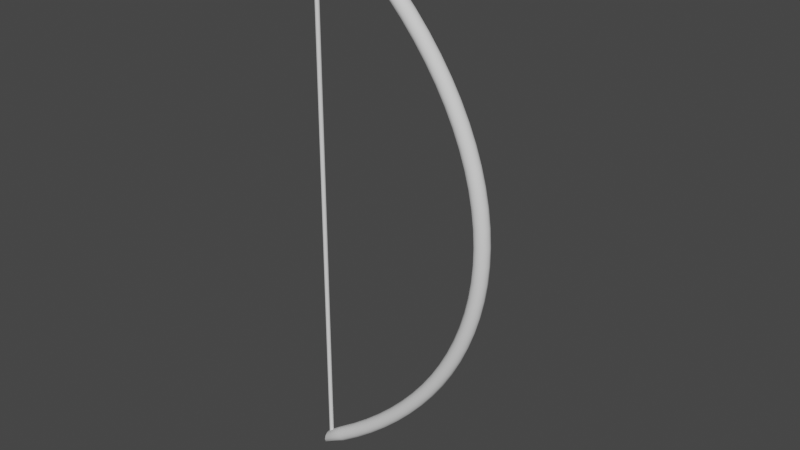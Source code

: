 # Source: base_bow6.blend  (saved by Blender 2.82.7; exported with 4.5.12 LTS)
import bpy
from mathutils import Matrix  # noqa: F401  (used for matrix-valued properties, if any)

bpy.ops.wm.read_factory_settings(use_empty=True)
scene = bpy.context.scene
scene.name = 'Scene'

# ---- collections
col_collection = bpy.data.collections.new('Collection'); scene.collection.children.link(col_collection)

# ---- node groups
ng_auto_smooth = bpy.data.node_groups.new('Auto Smooth', 'GeometryNodeTree')
_s = ng_auto_smooth.interface.new_socket(name='Geometry', in_out='OUTPUT', socket_type='NodeSocketGeometry')
_s = ng_auto_smooth.interface.new_socket(name='Geometry', in_out='INPUT', socket_type='NodeSocketGeometry')
_s = ng_auto_smooth.interface.new_socket(name='Angle', in_out='INPUT', socket_type='NodeSocketFloat')
_s.subtype = 'ANGLE'
_s.min_value = 0.0
_s.max_value = 3.142
ng_auto_smooth.is_modifier = True
_N = ng_auto_smooth.nodes; _L = ng_auto_smooth.links
n0 = _N.new('NodeGroupOutput'); n0.name = 'Group Output'; n0.location = (480, -100)
n1 = _N.new('NodeGroupInput'); n1.name = 'Group Input'; n1.location = (-420, -300)
n2 = _N.new('NodeGroupInput'); n2.name = 'Group Input.001'; n2.location = (-60, -100)
n3 = _N.new('GeometryNodeSetShadeSmooth'); n3.name = 'Set Shade Smooth'; n3.location = (120, -100)
n3.domain = 'EDGE'
n4 = _N.new('GeometryNodeSetShadeSmooth'); n4.name = 'Set Shade Smooth.001'; n4.location = (300, -100)
n5 = _N.new('GeometryNodeInputMeshEdgeAngle'); n5.name = 'Edge Angle'; n5.location = (-420, -220)
n6 = _N.new('GeometryNodeInputEdgeSmooth'); n6.name = 'Is Edge Smooth'; n6.location = (-60, -160)
n7 = _N.new('GeometryNodeInputShadeSmooth'); n7.name = 'Is Face Smooth'; n7.location = (-240, -340)
n8 = _N.new('FunctionNodeBooleanMath'); n8.name = 'Boolean Math'; n8.location = (-60, -220)
n9 = _N.new('FunctionNodeCompare'); n9.name = 'Compare'; n9.location = (-240, -180)
n9.operation = 'LESS_EQUAL'
_L.new(n5.outputs[0], n9.inputs[0])
_L.new(n4.outputs[0], n0.inputs[0])
_L.new(n1.outputs[1], n9.inputs[1])
_L.new(n9.outputs[0], n8.inputs[0])
_L.new(n7.outputs[0], n8.inputs[1])
_L.new(n2.outputs[0], n3.inputs[0])
_L.new(n6.outputs[0], n3.inputs[1])
_L.new(n3.outputs[0], n4.inputs[0])
_L.new(n8.outputs[0], n3.inputs[2])
n0.is_active_output = True

# ---- world
world_world = bpy.data.worlds.new('World'); scene.world = world_world
world_world.use_nodes = True; world_world.node_tree.nodes.clear()
_N = world_world.node_tree.nodes; _L = world_world.node_tree.links
n0 = _N.new('ShaderNodeOutputWorld'); n0.name = 'World Output'; n0.location = (300, 300)
n1 = _N.new('ShaderNodeBackground'); n1.name = 'Background'; n1.location = (10, 300)
n1.inputs[0].default_value = (0.05088, 0.05088, 0.05088, 1.0)
_L.new(n1.outputs[0], n0.inputs[0])
n0.is_active_output = True
world_world.color = (0.05088, 0.05088, 0.05088)
world_world.use_sun_shadow = False
world_world.sun_shadow_jitter_overblur = 0.0

# ---- meshes
me_nurbscurve = bpy.data.meshes.new('NurbsCurve')
me_nurbscurve.from_pydata([(-0.729, -0.1618, 0.01), (-0.7229, -0.1659, 0.01732), (-0.7147, -0.1716, 0.02), (-0.7065, -0.1772, 0.01732), (-0.7004, -0.1814, 0.01), (-0.6982, -0.1829, 1.161e-07), (-0.7004, -0.1814, -0.01), (-0.7065, -0.1772, -0.01732), (-0.7147, -0.1716, -0.02), (-0.7229, -0.1659, -0.01732), (-0.729, -0.1618, -0.01), (-0.7312, -0.1603, 8.308e-08), (-0.6911, -0.1091, 0.01), (-0.6852, -0.1135, 0.01732), (-0.6772, -0.1195, 0.02), (-0.6692, -0.1255, 0.01732), (-0.6634, -0.1299, 0.01), (-0.6613, -0.1315, 1.144e-07), (-0.6634, -0.1299, -0.01), (-0.6692, -0.1255, -0.01732), (-0.6772, -0.1195, -0.02), (-0.6852, -0.1135, -0.01732), (-0.6911, -0.1091, -0.01), (-0.6932, -0.1075, 8.161e-08), (-0.652, -0.05963, 0.01), (-0.6464, -0.0643, 0.01732), (-0.6387, -0.07067, 0.02), (-0.631, -0.07705, 0.01732), (-0.6253, -0.08172, 0.01), (-0.6233, -0.08343, 1.124e-07), (-0.6253, -0.08172, -0.01), (-0.631, -0.07705, -0.01732), (-0.6387, -0.07067, -0.02), (-0.6464, -0.0643, -0.01732), (-0.652, -0.05963, -0.01), (-0.6541, -0.05792, 8.047e-08), (-0.6119, -0.01343, 0.01), (-0.6065, -0.01837, 0.01732), (-0.5991, -0.0251, 0.02), (-0.5917, -0.03184, 0.01732), (-0.5863, -0.03677, 0.01), (-0.5843, -0.03858, 1.109e-07), (-0.5863, -0.03677, -0.01), (-0.5917, -0.03184, -0.01732), (-0.5991, -0.0251, -0.02), (-0.6065, -0.01837, -0.01732), (-0.6119, -0.01343, -0.01), (-0.6139, -0.01163, 7.921e-08), (-0.5708, 0.0295, 0.01), (-0.5656, 0.02431, 0.01732), (-0.5586, 0.01721, 0.02), (-0.5515, 0.01012, 0.01732), (-0.5464, 0.004922, 0.01), (-0.5445, 0.003021, 1.104e-07), (-0.5464, 0.004922, -0.01), (-0.5515, 0.01012, -0.01732), (-0.5586, 0.01721, -0.02), (-0.5656, 0.02431, -0.01732), (-0.5708, 0.0295, -0.01), (-0.5727, 0.03141, 7.69e-08), (-0.5288, 0.06918, 0.01), (-0.5239, 0.06373, 0.01732), (-0.5172, 0.05627, 0.02), (-0.5105, 0.04882, 0.01732), (-0.5057, 0.04337, 0.01), (-0.5039, 0.04137, 1.084e-07), (-0.5057, 0.04337, -0.01), (-0.5105, 0.04882, -0.01732), (-0.5172, 0.05627, -0.02), (-0.5239, 0.06373, -0.01732), (-0.5288, 0.06918, -0.01), (-0.5305, 0.07118, 7.608e-08), (-0.4859, 0.1056, 0.01), (-0.4813, 0.09988, 0.01732), (-0.475, 0.09208, 0.02), (-0.4688, 0.08428, 0.01732), (-0.4642, 0.07857, 0.01), (-0.4625, 0.07648, 1.066e-07), (-0.4642, 0.07857, -0.01), (-0.4688, 0.08428, -0.01732), (-0.475, 0.09208, -0.02), (-0.4813, 0.09988, -0.01732), (-0.4859, 0.1056, -0.01), (-0.4875, 0.1077, 7.584e-08), (-0.4421, 0.1387, 0.01), (-0.4379, 0.1328, 0.01732), (-0.4321, 0.1246, 0.02), (-0.4263, 0.1165, 0.01732), (-0.422, 0.1105, 0.01), (-0.4205, 0.1084, 1.064e-07), (-0.422, 0.1105, -0.01), (-0.4263, 0.1165, -0.01732), (-0.4321, 0.1246, -0.02), (-0.4379, 0.1328, -0.01732), (-0.4421, 0.1387, -0.01), (-0.4437, 0.1409, 7.338e-08), (-0.3977, 0.1686, 0.01), (-0.3938, 0.1624, 0.01732), (-0.3885, 0.1539, 0.02), (-0.3832, 0.1455, 0.01732), (-0.3793, 0.1393, 0.01), (-0.3778, 0.137, 1.045e-07), (-0.3793, 0.1393, -0.01), (-0.3832, 0.1455, -0.01732), (-0.3885, 0.1539, -0.02), (-0.3938, 0.1624, -0.01732), (-0.3977, 0.1686, -0.01), (-0.3992, 0.1709, 7.288e-08), (-0.3526, 0.1952, 0.01), (-0.3491, 0.1887, 0.01732), (-0.3443, 0.18, 0.02), (-0.3395, 0.1712, 0.01732), (-0.336, 0.1648, 0.01), (-0.3347, 0.1624, 1.037e-07), (-0.336, 0.1648, -0.01), (-0.3395, 0.1712, -0.01732), (-0.3443, 0.18, -0.02), (-0.3491, 0.1887, -0.01732), (-0.3526, 0.1952, -0.01), (-0.3539, 0.1975, 7.25e-08), (-0.307, 0.2184, 0.01), (-0.3039, 0.2118, 0.01732), (-0.2996, 0.2028, 0.02), (-0.2953, 0.1937, 0.01732), (-0.2922, 0.1871, 0.01), (-0.2911, 0.1847, 1.043e-07), (-0.2922, 0.1871, -0.01), (-0.2953, 0.1937, -0.01732), (-0.2996, 0.2028, -0.02), (-0.3039, 0.2118, -0.01732), (-0.307, 0.2184, -0.01), (-0.3081, 0.2209, 7.175e-08), (-0.2608, 0.2384, 0.01), (-0.2581, 0.2316, 0.01732), (-0.2544, 0.2223, 0.02), (-0.2508, 0.213, 0.01732), (-0.2481, 0.2062, 0.01), (-0.2471, 0.2037, 1.028e-07), (-0.2481, 0.2062, -0.01), (-0.2508, 0.213, -0.01732), (-0.2544, 0.2223, -0.02), (-0.2581, 0.2316, -0.01732), (-0.2608, 0.2384, -0.01), (-0.2618, 0.2409, 7.065e-08), (-0.2142, 0.2551, 0.01), (-0.2119, 0.2481, 0.01732), (-0.2089, 0.2386, 0.02), (-0.2058, 0.229, 0.01732), (-0.2036, 0.2221, 0.01), (-0.2028, 0.2195, 1.022e-07), (-0.2036, 0.2221, -0.01), (-0.2058, 0.229, -0.01732), (-0.2089, 0.2386, -0.02), (-0.2119, 0.2481, -0.01732), (-0.2142, 0.2551, -0.01), (-0.215, 0.2576, 6.965e-08), (-0.1672, 0.2684, 0.01), (-0.1654, 0.2613, 0.01732), (-0.163, 0.2516, 0.02), (-0.1606, 0.2419, 0.01732), (-0.1588, 0.2348, 0.01), (-0.1582, 0.2322, 1.032e-07), (-0.1588, 0.2348, -0.01), (-0.1606, 0.2419, -0.01732), (-0.163, 0.2516, -0.02), (-0.1654, 0.2613, -0.01732), (-0.1672, 0.2684, -0.01), (-0.1678, 0.271, 6.969e-08), (-0.1199, 0.2784, 0.01), (-0.1186, 0.2712, 0.01732), (-0.1169, 0.2613, 0.02), (-0.1152, 0.2515, 0.01732), (-0.1139, 0.2443, 0.01), (-0.1134, 0.2416, 1.01e-07), (-0.1139, 0.2443, -0.01), (-0.1152, 0.2515, -0.01732), (-0.1169, 0.2613, -0.02), (-0.1186, 0.2712, -0.01732), (-0.1199, 0.2784, -0.01), (-0.1204, 0.281, 6.983e-08), (-0.07243, 0.2851, 0.01), (-0.07166, 0.2778, 0.01732), (-0.07061, 0.2679, 0.02), (-0.06957, 0.2579, 0.01732), (-0.0688, 0.2506, 0.01), (-0.06852, 0.248, 1.008e-07), (-0.0688, 0.2506, -0.01), (-0.06957, 0.2579, -0.01732), (-0.07061, 0.2679, -0.02), (-0.07166, 0.2778, -0.01732), (-0.07243, 0.2851, -0.01), (-0.07271, 0.2877, 6.915e-08), (-0.02483, 0.2884, 0.01), (-0.02457, 0.2811, 0.01732), (-0.02422, 0.2711, 0.02), (-0.02387, 0.2611, 0.01732), (-0.02362, 0.2538, 0.01), (-0.02352, 0.2511, 1.002e-07), (-0.02362, 0.2538, -0.01), (-0.02387, 0.2611, -0.01732), (-0.02422, 0.2711, -0.02), (-0.02457, 0.2811, -0.01732), (-0.02483, 0.2884, -0.01), (-0.02492, 0.2911, 7.044e-08), (0.02281, 0.2884, 0.01), (0.02255, 0.2811, 0.01732), (0.0222, 0.2711, 0.02), (0.02185, 0.2611, 0.01732), (0.0216, 0.2538, 0.01), (0.0215, 0.2511, 1.016e-07), (0.0216, 0.2538, -0.01), (0.02185, 0.2611, -0.01732), (0.0222, 0.2711, -0.02), (0.02255, 0.2811, -0.01732), (0.02281, 0.2884, -0.01), (0.0229, 0.2911, 6.905e-08), (0.07041, 0.2851, 0.01), (0.06964, 0.2778, 0.01732), (0.06859, 0.2679, 0.02), (0.06755, 0.2579, 0.01732), (0.06678, 0.2506, 0.01), (0.0665, 0.248, 1.013e-07), (0.06678, 0.2506, -0.01), (0.06755, 0.2579, -0.01732), (0.06859, 0.2679, -0.02), (0.06964, 0.2778, -0.01732), (0.07041, 0.2851, -0.01), (0.07069, 0.2877, 6.869e-08), (0.1179, 0.2784, 0.01), (0.1166, 0.2712, 0.01732), (0.1149, 0.2613, 0.02), (0.1131, 0.2515, 0.01732), (0.1119, 0.2443, 0.01), (0.1114, 0.2417, 1.01e-07), (0.1119, 0.2443, -0.01), (0.1131, 0.2515, -0.01732), (0.1149, 0.2613, -0.02), (0.1166, 0.2712, -0.01732), (0.1179, 0.2784, -0.01), (0.1183, 0.281, 6.983e-08), (0.1652, 0.2684, 0.01), (0.1634, 0.2613, 0.01732), (0.161, 0.2516, 0.02), (0.1586, 0.2419, 0.01732), (0.1568, 0.2348, 0.01), (0.1562, 0.2322, 1.027e-07), (0.1568, 0.2348, -0.01), (0.1586, 0.2419, -0.01732), (0.161, 0.2516, -0.02), (0.1634, 0.2613, -0.01732), (0.1652, 0.2684, -0.01), (0.1658, 0.271, 6.969e-08), (0.2121, 0.2551, 0.01), (0.2099, 0.2481, 0.01732), (0.2069, 0.2386, 0.02), (0.2038, 0.229, 0.01732), (0.2016, 0.2221, 0.01), (0.2008, 0.2195, 1.027e-07), (0.2016, 0.2221, -0.01), (0.2038, 0.229, -0.01732), (0.2069, 0.2386, -0.02), (0.2099, 0.2481, -0.01732), (0.2121, 0.2551, -0.01), (0.213, 0.2576, 6.918e-08), (0.2588, 0.2384, 0.01), (0.2561, 0.2316, 0.01732), (0.2524, 0.2223, 0.02), (0.2487, 0.213, 0.01732), (0.2461, 0.2062, 0.01), (0.2451, 0.2037, 1.037e-07), (0.2461, 0.2062, -0.01), (0.2487, 0.213, -0.01732), (0.2524, 0.2223, -0.02), (0.2561, 0.2316, -0.01732), (0.2588, 0.2384, -0.01), (0.2597, 0.2409, 7.018e-08), (0.3049, 0.2184, 0.01), (0.3018, 0.2118, 0.01732), (0.2976, 0.2028, 0.02), (0.2933, 0.1937, 0.01732), (0.2902, 0.1871, 0.01), (0.2891, 0.1847, 1.043e-07), (0.2902, 0.1871, -0.01), (0.2933, 0.1937, -0.01732), (0.2976, 0.2028, -0.02), (0.3018, 0.2118, -0.01732), (0.3049, 0.2184, -0.01), (0.3061, 0.2209, 7.175e-08), (0.3506, 0.1952, 0.01), (0.3471, 0.1887, 0.01732), (0.3423, 0.18, 0.02), (0.3375, 0.1712, 0.01732), (0.3339, 0.1648, 0.01), (0.3327, 0.1624, 1.037e-07), (0.3339, 0.1648, -0.01), (0.3375, 0.1712, -0.01732), (0.3423, 0.18, -0.02), (0.3471, 0.1887, -0.01732), (0.3506, 0.1952, -0.01), (0.3519, 0.1975, 7.25e-08), (0.3957, 0.1686, 0.01), (0.3918, 0.1624, 0.01732), (0.3865, 0.1539, 0.02), (0.3811, 0.1455, 0.01732), (0.3772, 0.1393, 0.01), (0.3758, 0.137, 1.05e-07), (0.3772, 0.1393, -0.01), (0.3811, 0.1455, -0.01732), (0.3865, 0.1539, -0.02), (0.3918, 0.1624, -0.01732), (0.3957, 0.1686, -0.01), (0.3971, 0.1709, 7.335e-08), (0.4401, 0.1387, 0.01), (0.4359, 0.1328, 0.01732), (0.4301, 0.1246, 0.02), (0.4242, 0.1165, 0.01732), (0.42, 0.1105, 0.01), (0.4184, 0.1084, 1.064e-07), (0.42, 0.1105, -0.01), (0.4242, 0.1165, -0.01732), (0.4301, 0.1246, -0.02), (0.4359, 0.1328, -0.01732), (0.4401, 0.1387, -0.01), (0.4417, 0.1409, 7.338e-08), (0.4838, 0.1056, 0.01), (0.4792, 0.09988, 0.01732), (0.473, 0.09208, 0.02), (0.4667, 0.08428, 0.01732), (0.4621, 0.07857, 0.01), (0.4605, 0.07648, 1.07e-07), (0.4621, 0.07857, -0.01), (0.4667, 0.08428, -0.01732), (0.473, 0.09208, -0.02), (0.4792, 0.09988, -0.01732), (0.4838, 0.1056, -0.01), (0.4855, 0.1077, 7.538e-08), (0.5267, 0.06918, 0.01), (0.5219, 0.06373, 0.01732), (0.5152, 0.05628, 0.02), (0.5085, 0.04883, 0.01732), (0.5036, 0.04337, 0.01), (0.5018, 0.04137, 1.08e-07), (0.5036, 0.04337, -0.01), (0.5085, 0.04883, -0.01732), (0.5152, 0.05628, -0.02), (0.5219, 0.06373, -0.01732), (0.5267, 0.06918, -0.01), (0.5285, 0.07118, 7.655e-08), (0.5688, 0.02951, 0.01), (0.5636, 0.02431, 0.01732), (0.5566, 0.01722, 0.02), (0.5495, 0.01012, 0.01732), (0.5444, 0.004925, 0.01), (0.5425, 0.003024, 1.097e-07), (0.5444, 0.004925, -0.01), (0.5495, 0.01012, -0.01732), (0.5566, 0.01722, -0.02), (0.5636, 0.02431, -0.01732), (0.5688, 0.02951, -0.01), (0.5707, 0.03141, 7.759e-08), (0.6099, -0.01343, 0.01), (0.6045, -0.01836, 0.01732), (0.5971, -0.0251, 0.02), (0.5897, -0.03184, 0.01732), (0.5843, -0.03677, 0.01), (0.5823, -0.03858, 1.109e-07), (0.5843, -0.03677, -0.01), (0.5897, -0.03184, -0.01732), (0.5971, -0.0251, -0.02), (0.6045, -0.01836, -0.01732), (0.6099, -0.01343, -0.01), (0.6119, -0.01162, 7.921e-08), (0.65, -0.05962, 0.01), (0.6444, -0.06429, 0.01732), (0.6367, -0.07067, 0.02), (0.6289, -0.07705, 0.01732), (0.6233, -0.08172, 0.01), (0.6212, -0.08343, 1.121e-07), (0.6233, -0.08172, -0.01), (0.6289, -0.07705, -0.01732), (0.6367, -0.07067, -0.02), (0.6444, -0.06429, -0.01732), (0.65, -0.05962, -0.01), (0.6521, -0.05791, 8.071e-08), (0.689, -0.1091, 0.01), (0.6832, -0.1135, 0.01732), (0.6752, -0.1195, 0.02), (0.6672, -0.1255, 0.01732), (0.6614, -0.1299, 0.01), (0.6592, -0.1315, 1.14e-07), (0.6614, -0.1299, -0.01), (0.6672, -0.1255, -0.01732), (0.6752, -0.1195, -0.02), (0.6832, -0.1135, -0.01732), (0.689, -0.1091, -0.01), (0.6912, -0.1075, 8.23e-08), (0.7269, -0.1618, 0.01), (0.7209, -0.1659, 0.01732), (0.7127, -0.1716, 0.02), (0.7044, -0.1772, 0.01732), (0.6984, -0.1814, 0.01), (0.6962, -0.1829, 1.154e-07), (0.6984, -0.1814, -0.01), (0.7044, -0.1772, -0.01732), (0.7127, -0.1716, -0.02), (0.7209, -0.1659, -0.01732), (0.7269, -0.1618, -0.01), (0.7292, -0.1602, 8.378e-08), (-0.7471, -0.2157, 0.005639), (0.745, -0.2157, 0.005639), (-0.7471, -0.2168, 0.005531), (0.745, -0.2168, 0.005531), (-0.7471, -0.2179, 0.00521), (0.745, -0.2179, 0.00521), (-0.7471, -0.2189, 0.004689), (0.745, -0.2189, 0.004689), (-0.7471, -0.2197, 0.003987), (0.745, -0.2197, 0.003987), (-0.7471, -0.2204, 0.003133), (0.745, -0.2204, 0.003133), (-0.7471, -0.2209, 0.002158), (0.745, -0.2209, 0.002158), (-0.7471, -0.2213, 0.0011), (0.745, -0.2213, 0.0011), (-0.7471, -0.2214, -2.117e-07), (0.745, -0.2214, -2.117e-07), (-0.7471, -0.2213, -0.0011), (0.745, -0.2213, -0.0011), (-0.7471, -0.2209, -0.002158), (0.745, -0.2209, -0.002158), (-0.7471, -0.2204, -0.003133), (0.745, -0.2204, -0.003133), (-0.7471, -0.2197, -0.003988), (0.745, -0.2197, -0.003988), (-0.7471, -0.2189, -0.004689), (0.745, -0.2189, -0.004689), (-0.7471, -0.2179, -0.00521), (0.745, -0.2179, -0.00521), (-0.7471, -0.2168, -0.005531), (0.745, -0.2168, -0.005531), (-0.7471, -0.2157, -0.005639), (0.745, -0.2157, -0.005639), (-0.7471, -0.2146, -0.005531), (0.745, -0.2146, -0.005531), (-0.7471, -0.2136, -0.00521), (0.745, -0.2136, -0.00521), (-0.7471, -0.2126, -0.004689), (0.745, -0.2126, -0.004689), (-0.7471, -0.2117, -0.003988), (0.745, -0.2117, -0.003988), (-0.7471, -0.211, -0.003133), (0.745, -0.211, -0.003133), (-0.7471, -0.2105, -0.002158), (0.745, -0.2105, -0.002158), (-0.7471, -0.2102, -0.0011), (0.745, -0.2102, -0.0011), (-0.7471, -0.2101, -2.072e-07), (0.745, -0.2101, -2.072e-07), (-0.7471, -0.2102, 0.0011), (0.745, -0.2102, 0.0011), (-0.7471, -0.2105, 0.002158), (0.745, -0.2105, 0.002158), (-0.7471, -0.211, 0.003133), (0.745, -0.211, 0.003133), (-0.7471, -0.2117, 0.003987), (0.745, -0.2117, 0.003987), (-0.7471, -0.2126, 0.004689), (0.745, -0.2126, 0.004689), (-0.7471, -0.2136, 0.00521), (0.745, -0.2136, 0.00521), (-0.7471, -0.2146, 0.005531), (0.745, -0.2146, 0.005531), (-0.7376, -0.2157, 0.005639), (-0.7376, -0.2168, 0.005531), (-0.7376, -0.2179, 0.00521), (-0.7376, -0.2189, 0.004689), (-0.7376, -0.2197, 0.003987), (-0.7376, -0.2204, 0.003133), (-0.7376, -0.2209, 0.002158), (-0.7376, -0.2213, 0.0011), (-0.7376, -0.2214, -2.117e-07), (-0.7376, -0.2213, -0.0011), (-0.7376, -0.2209, -0.002158), (-0.7376, -0.2204, -0.003133), (-0.7376, -0.2197, -0.003988), (-0.7376, -0.2189, -0.004689), (-0.7376, -0.2179, -0.00521), (-0.7376, -0.2168, -0.005531), (-0.7376, -0.2157, -0.005639), (-0.7376, -0.2146, -0.005531), (-0.7376, -0.2136, -0.00521), (-0.7376, -0.2126, -0.004689), (-0.7376, -0.2117, -0.003988), (-0.7376, -0.211, -0.003133), (-0.7376, -0.2105, -0.002158), (-0.7376, -0.2102, -0.0011), (-0.7376, -0.2101, -2.072e-07), (-0.7376, -0.2102, 0.0011), (-0.7376, -0.2105, 0.002158), (-0.7376, -0.211, 0.003133), (-0.7376, -0.2117, 0.003987), (-0.7376, -0.2126, 0.004689), (-0.7376, -0.2136, 0.00521), (-0.7376, -0.2146, 0.005531), (0.7502, -0.2168, 0.005531), (0.7502, -0.2157, 0.005639), (0.7502, -0.2179, 0.00521), (0.7502, -0.2189, 0.004689), (0.7502, -0.2197, 0.003987), (0.7502, -0.2204, 0.003133), (0.7502, -0.2209, 0.002158), (0.7502, -0.2213, 0.0011), (0.7502, -0.2214, -2.117e-07), (0.7502, -0.2213, -0.0011), (0.7502, -0.2209, -0.002158), (0.7502, -0.2204, -0.003133), (0.7502, -0.2197, -0.003988), (0.7502, -0.2189, -0.004689), (0.7502, -0.2179, -0.00521), (0.7502, -0.2168, -0.005531), (0.7502, -0.2157, -0.005639), (0.7502, -0.2146, -0.005531), (0.7502, -0.2136, -0.00521), (0.7502, -0.2126, -0.004689), (0.7502, -0.2117, -0.003988), (0.7502, -0.211, -0.003133), (0.7502, -0.2105, -0.002158), (0.7502, -0.2102, -0.0011), (0.7502, -0.2101, -2.072e-07), (0.7502, -0.2102, 0.0011), (0.7502, -0.2105, 0.002158), (0.7502, -0.211, 0.003133), (0.7502, -0.2117, 0.003987), (0.7502, -0.2126, 0.004689), (0.7502, -0.2136, 0.00521), (0.7502, -0.2146, 0.005531), (0.0009844, -0.2157, 0.005639), (0.0009844, -0.2168, 0.005531), (0.0009844, -0.2179, 0.00521), (0.000985, -0.2189, 0.004689), (0.000985, -0.2197, 0.003987), (0.000985, -0.2204, 0.003133), (0.000985, -0.2209, 0.002158), (0.000985, -0.2213, 0.0011), (0.000985, -0.2214, -2.117e-07), (0.000985, -0.2213, -0.0011), (0.000985, -0.2209, -0.002158), (0.000985, -0.2204, -0.003133), (0.000985, -0.2197, -0.003988), (0.000985, -0.2189, -0.004689), (0.0009844, -0.2179, -0.00521), (0.0009844, -0.2168, -0.005531), (0.0009844, -0.2157, -0.005639), (0.0009844, -0.2146, -0.005531), (0.0009844, -0.2136, -0.00521), (0.0009844, -0.2126, -0.004689), (0.0009843, -0.2117, -0.003988), (0.0009843, -0.211, -0.003133), (0.0009843, -0.2105, -0.002158), (0.0009843, -0.2102, -0.0011), (0.0009843, -0.2101, -2.072e-07), (0.0009843, -0.2102, 0.0011), (0.0009843, -0.2105, 0.002158), (0.0009843, -0.211, 0.003133), (0.0009843, -0.2117, 0.003987), (0.0009844, -0.2126, 0.004689), (0.0009844, -0.2136, 0.00521), (0.0009844, -0.2146, 0.005531), (0.002101, -0.2157, 0.005639), (0.002101, -0.2168, 0.005531), (0.002101, -0.2179, 0.00521), (0.002102, -0.2189, 0.004689), (0.002102, -0.2197, 0.003987), (0.002102, -0.2204, 0.003133), (0.002102, -0.2209, 0.002158), (0.002102, -0.2213, 0.0011), (0.002102, -0.2214, -2.117e-07), (0.002102, -0.2213, -0.0011), (0.002102, -0.2209, -0.002158), (0.002102, -0.2204, -0.003133), (0.002102, -0.2197, -0.003988), (0.002102, -0.2189, -0.004689), (0.002101, -0.2179, -0.00521), (0.002101, -0.2168, -0.005531), (0.002101, -0.2157, -0.005639), (0.002101, -0.2146, -0.005531), (0.002101, -0.2136, -0.00521), (0.002101, -0.2126, -0.004689), (0.002101, -0.2117, -0.003988), (0.002101, -0.211, -0.003133), (0.002101, -0.2105, -0.002158), (0.002101, -0.2102, -0.0011), (0.002101, -0.2101, -2.072e-07), (0.002101, -0.2102, 0.0011), (0.002101, -0.2105, 0.002158), (0.002101, -0.211, 0.003133), (0.002101, -0.2117, 0.003987), (0.002101, -0.2126, 0.004689), (0.002101, -0.2136, 0.00521), (0.002101, -0.2146, 0.005531), (-0.7655, -0.2269, 0.008456), (-0.7665, -0.2242, 0.01), (-0.7594, -0.2269, 0.01463), (-0.7592, -0.2242, 0.01732), (-0.751, -0.2269, 0.01689), (-0.7492, -0.2242, 0.02), (-0.7426, -0.2269, 0.01463), (-0.7392, -0.2242, 0.01732), (-0.7365, -0.2269, 0.008455), (-0.7319, -0.2243, 0.01), (-0.7343, -0.2269, 1.18e-07), (-0.7292, -0.2243, 1.181e-07), (-0.7365, -0.2269, -0.008455), (-0.7319, -0.2243, -0.01), (-0.7426, -0.2269, -0.01463), (-0.7392, -0.2242, -0.01732), (-0.751, -0.2269, -0.01689), (-0.7492, -0.2242, -0.02), (-0.7594, -0.2269, -0.01463), (-0.7592, -0.2242, -0.01732), (-0.7655, -0.2269, -0.008455), (-0.7665, -0.2242, -0.01), (-0.7677, -0.2269, 8.638e-08), (-0.7692, -0.2242, 8.492e-08), (0.7635, -0.2269, 0.008455), (0.7645, -0.2242, 0.01), (0.7573, -0.2269, 0.01463), (0.7572, -0.2242, 0.01732), (0.749, -0.2269, 0.01689), (0.7472, -0.2242, 0.02), (0.7406, -0.2269, 0.01463), (0.7372, -0.2242, 0.01732), (0.7345, -0.2269, 0.008455), (0.7299, -0.2243, 0.01), (0.7322, -0.2269, 1.172e-07), (0.7272, -0.2243, 1.173e-07), (0.7345, -0.2269, -0.008455), (0.7299, -0.2243, -0.01), (0.7406, -0.2269, -0.01463), (0.7372, -0.2242, -0.01732), (0.749, -0.2269, -0.01689), (0.7472, -0.2242, -0.02), (0.7573, -0.2269, -0.01463), (0.7572, -0.2242, -0.01732), (0.7635, -0.2269, -0.008455), (0.7645, -0.2242, -0.01), (0.7657, -0.2269, 8.702e-08), (0.7672, -0.2242, 8.562e-08)], [], [(603, 1, 0, 601), (605, 2, 1, 603), (607, 3, 2, 605), (609, 4, 3, 607), (611, 5, 4, 609), (613, 6, 5, 611), (615, 7, 6, 613), (617, 8, 7, 615), (619, 9, 8, 617), (621, 10, 9, 619), (623, 11, 10, 621), (0, 12, 23, 11), (1, 13, 12, 0), (2, 14, 13, 1), (3, 15, 14, 2), (4, 16, 15, 3), (5, 17, 16, 4), (6, 18, 17, 5), (7, 19, 18, 6), (8, 20, 19, 7), (9, 21, 20, 8), (10, 22, 21, 9), (11, 23, 22, 10), (12, 24, 35, 23), (13, 25, 24, 12), (14, 26, 25, 13), (15, 27, 26, 14), (16, 28, 27, 15), (17, 29, 28, 16), (18, 30, 29, 17), (19, 31, 30, 18), (20, 32, 31, 19), (21, 33, 32, 20), (22, 34, 33, 21), (23, 35, 34, 22), (24, 36, 47, 35), (25, 37, 36, 24), (26, 38, 37, 25), (27, 39, 38, 26), (28, 40, 39, 27), (29, 41, 40, 28), (30, 42, 41, 29), (31, 43, 42, 30), (32, 44, 43, 31), (33, 45, 44, 32), (34, 46, 45, 33), (35, 47, 46, 34), (36, 48, 59, 47), (37, 49, 48, 36), (38, 50, 49, 37), (39, 51, 50, 38), (40, 52, 51, 39), (41, 53, 52, 40), (42, 54, 53, 41), (43, 55, 54, 42), (44, 56, 55, 43), (45, 57, 56, 44), (46, 58, 57, 45), (47, 59, 58, 46), (48, 60, 71, 59), (49, 61, 60, 48), (50, 62, 61, 49), (51, 63, 62, 50), (52, 64, 63, 51), (53, 65, 64, 52), (54, 66, 65, 53), (55, 67, 66, 54), (56, 68, 67, 55), (57, 69, 68, 56), (58, 70, 69, 57), (59, 71, 70, 58), (60, 72, 83, 71), (61, 73, 72, 60), (62, 74, 73, 61), (63, 75, 74, 62), (64, 76, 75, 63), (65, 77, 76, 64), (66, 78, 77, 65), (67, 79, 78, 66), (68, 80, 79, 67), (69, 81, 80, 68), (70, 82, 81, 69), (71, 83, 82, 70), (72, 84, 95, 83), (73, 85, 84, 72), (74, 86, 85, 73), (75, 87, 86, 74), (76, 88, 87, 75), (77, 89, 88, 76), (78, 90, 89, 77), (79, 91, 90, 78), (80, 92, 91, 79), (81, 93, 92, 80), (82, 94, 93, 81), (83, 95, 94, 82), (84, 96, 107, 95), (85, 97, 96, 84), (86, 98, 97, 85), (87, 99, 98, 86), (88, 100, 99, 87), (89, 101, 100, 88), (90, 102, 101, 89), (91, 103, 102, 90), (92, 104, 103, 91), (93, 105, 104, 92), (94, 106, 105, 93), (95, 107, 106, 94), (96, 108, 119, 107), (97, 109, 108, 96), (98, 110, 109, 97), (99, 111, 110, 98), (100, 112, 111, 99), (101, 113, 112, 100), (102, 114, 113, 101), (103, 115, 114, 102), (104, 116, 115, 103), (105, 117, 116, 104), (106, 118, 117, 105), (107, 119, 118, 106), (108, 120, 131, 119), (109, 121, 120, 108), (110, 122, 121, 109), (111, 123, 122, 110), (112, 124, 123, 111), (113, 125, 124, 112), (114, 126, 125, 113), (115, 127, 126, 114), (116, 128, 127, 115), (117, 129, 128, 116), (118, 130, 129, 117), (119, 131, 130, 118), (120, 132, 143, 131), (121, 133, 132, 120), (122, 134, 133, 121), (123, 135, 134, 122), (124, 136, 135, 123), (125, 137, 136, 124), (126, 138, 137, 125), (127, 139, 138, 126), (128, 140, 139, 127), (129, 141, 140, 128), (130, 142, 141, 129), (131, 143, 142, 130), (132, 144, 155, 143), (133, 145, 144, 132), (134, 146, 145, 133), (135, 147, 146, 134), (136, 148, 147, 135), (137, 149, 148, 136), (138, 150, 149, 137), (139, 151, 150, 138), (140, 152, 151, 139), (141, 153, 152, 140), (142, 154, 153, 141), (143, 155, 154, 142), (144, 156, 167, 155), (145, 157, 156, 144), (146, 158, 157, 145), (147, 159, 158, 146), (148, 160, 159, 147), (149, 161, 160, 148), (150, 162, 161, 149), (151, 163, 162, 150), (152, 164, 163, 151), (153, 165, 164, 152), (154, 166, 165, 153), (155, 167, 166, 154), (156, 168, 179, 167), (157, 169, 168, 156), (158, 170, 169, 157), (159, 171, 170, 158), (160, 172, 171, 159), (161, 173, 172, 160), (162, 174, 173, 161), (163, 175, 174, 162), (164, 176, 175, 163), (165, 177, 176, 164), (166, 178, 177, 165), (167, 179, 178, 166), (168, 180, 191, 179), (169, 181, 180, 168), (170, 182, 181, 169), (171, 183, 182, 170), (172, 184, 183, 171), (173, 185, 184, 172), (174, 186, 185, 173), (175, 187, 186, 174), (176, 188, 187, 175), (177, 189, 188, 176), (178, 190, 189, 177), (179, 191, 190, 178), (180, 192, 203, 191), (181, 193, 192, 180), (182, 194, 193, 181), (183, 195, 194, 182), (184, 196, 195, 183), (185, 197, 196, 184), (186, 198, 197, 185), (187, 199, 198, 186), (188, 200, 199, 187), (189, 201, 200, 188), (190, 202, 201, 189), (191, 203, 202, 190), (192, 204, 215, 203), (193, 205, 204, 192), (194, 206, 205, 193), (195, 207, 206, 194), (196, 208, 207, 195), (197, 209, 208, 196), (198, 210, 209, 197), (199, 211, 210, 198), (200, 212, 211, 199), (201, 213, 212, 200), (202, 214, 213, 201), (203, 215, 214, 202), (204, 216, 227, 215), (205, 217, 216, 204), (206, 218, 217, 205), (207, 219, 218, 206), (208, 220, 219, 207), (209, 221, 220, 208), (210, 222, 221, 209), (211, 223, 222, 210), (212, 224, 223, 211), (213, 225, 224, 212), (214, 226, 225, 213), (215, 227, 226, 214), (216, 228, 239, 227), (217, 229, 228, 216), (218, 230, 229, 217), (219, 231, 230, 218), (220, 232, 231, 219), (221, 233, 232, 220), (222, 234, 233, 221), (223, 235, 234, 222), (224, 236, 235, 223), (225, 237, 236, 224), (226, 238, 237, 225), (227, 239, 238, 226), (228, 240, 251, 239), (229, 241, 240, 228), (230, 242, 241, 229), (231, 243, 242, 230), (232, 244, 243, 231), (233, 245, 244, 232), (234, 246, 245, 233), (235, 247, 246, 234), (236, 248, 247, 235), (237, 249, 248, 236), (238, 250, 249, 237), (239, 251, 250, 238), (240, 252, 263, 251), (241, 253, 252, 240), (242, 254, 253, 241), (243, 255, 254, 242), (244, 256, 255, 243), (245, 257, 256, 244), (246, 258, 257, 245), (247, 259, 258, 246), (248, 260, 259, 247), (249, 261, 260, 248), (250, 262, 261, 249), (251, 263, 262, 250), (252, 264, 275, 263), (253, 265, 264, 252), (254, 266, 265, 253), (255, 267, 266, 254), (256, 268, 267, 255), (257, 269, 268, 256), (258, 270, 269, 257), (259, 271, 270, 258), (260, 272, 271, 259), (261, 273, 272, 260), (262, 274, 273, 261), (263, 275, 274, 262), (264, 276, 287, 275), (265, 277, 276, 264), (266, 278, 277, 265), (267, 279, 278, 266), (268, 280, 279, 267), (269, 281, 280, 268), (270, 282, 281, 269), (271, 283, 282, 270), (272, 284, 283, 271), (273, 285, 284, 272), (274, 286, 285, 273), (275, 287, 286, 274), (276, 288, 299, 287), (277, 289, 288, 276), (278, 290, 289, 277), (279, 291, 290, 278), (280, 292, 291, 279), (281, 293, 292, 280), (282, 294, 293, 281), (283, 295, 294, 282), (284, 296, 295, 283), (285, 297, 296, 284), (286, 298, 297, 285), (287, 299, 298, 286), (288, 300, 311, 299), (289, 301, 300, 288), (290, 302, 301, 289), (291, 303, 302, 290), (292, 304, 303, 291), (293, 305, 304, 292), (294, 306, 305, 293), (295, 307, 306, 294), (296, 308, 307, 295), (297, 309, 308, 296), (298, 310, 309, 297), (299, 311, 310, 298), (300, 312, 323, 311), (301, 313, 312, 300), (302, 314, 313, 301), (303, 315, 314, 302), (304, 316, 315, 303), (305, 317, 316, 304), (306, 318, 317, 305), (307, 319, 318, 306), (308, 320, 319, 307), (309, 321, 320, 308), (310, 322, 321, 309), (311, 323, 322, 310), (312, 324, 335, 323), (313, 325, 324, 312), (314, 326, 325, 313), (315, 327, 326, 314), (316, 328, 327, 315), (317, 329, 328, 316), (318, 330, 329, 317), (319, 331, 330, 318), (320, 332, 331, 319), (321, 333, 332, 320), (322, 334, 333, 321), (323, 335, 334, 322), (324, 336, 347, 335), (325, 337, 336, 324), (326, 338, 337, 325), (327, 339, 338, 326), (328, 340, 339, 327), (329, 341, 340, 328), (330, 342, 341, 329), (331, 343, 342, 330), (332, 344, 343, 331), (333, 345, 344, 332), (334, 346, 345, 333), (335, 347, 346, 334), (336, 348, 359, 347), (337, 349, 348, 336), (338, 350, 349, 337), (339, 351, 350, 338), (340, 352, 351, 339), (341, 353, 352, 340), (342, 354, 353, 341), (343, 355, 354, 342), (344, 356, 355, 343), (345, 357, 356, 344), (346, 358, 357, 345), (347, 359, 358, 346), (348, 360, 371, 359), (349, 361, 360, 348), (350, 362, 361, 349), (351, 363, 362, 350), (352, 364, 363, 351), (353, 365, 364, 352), (354, 366, 365, 353), (355, 367, 366, 354), (356, 368, 367, 355), (357, 369, 368, 356), (358, 370, 369, 357), (359, 371, 370, 358), (360, 372, 383, 371), (361, 373, 372, 360), (362, 374, 373, 361), (363, 375, 374, 362), (364, 376, 375, 363), (365, 377, 376, 364), (366, 378, 377, 365), (367, 379, 378, 366), (368, 380, 379, 367), (369, 381, 380, 368), (370, 382, 381, 369), (371, 383, 382, 370), (372, 384, 395, 383), (373, 385, 384, 372), (374, 386, 385, 373), (375, 387, 386, 374), (376, 388, 387, 375), (377, 389, 388, 376), (378, 390, 389, 377), (379, 391, 390, 378), (380, 392, 391, 379), (381, 393, 392, 380), (382, 394, 393, 381), (383, 395, 394, 382), (384, 396, 407, 395), (385, 397, 396, 384), (386, 398, 397, 385), (387, 399, 398, 386), (388, 400, 399, 387), (389, 401, 400, 388), (390, 402, 401, 389), (391, 403, 402, 390), (392, 404, 403, 391), (393, 405, 404, 392), (394, 406, 405, 393), (395, 407, 406, 394), (646, 624, 626, 628, 630, 632, 634, 636, 638, 640, 642, 644), (396, 625, 647, 407), (399, 631, 629, 398), (400, 633, 631, 399), (401, 635, 633, 400), (402, 637, 635, 401), (403, 639, 637, 402), (404, 641, 639, 403), (405, 643, 641, 404), (406, 645, 643, 405), (407, 647, 645, 406), (601, 0, 11, 623), (398, 629, 627, 397), (568, 409, 411, 569), (569, 411, 413, 570), (570, 413, 415, 571), (571, 415, 417, 572), (572, 417, 419, 573), (573, 419, 421, 574), (574, 421, 423, 575), (575, 423, 425, 576), (576, 425, 427, 577), (577, 427, 429, 578), (578, 429, 431, 579), (579, 431, 433, 580), (580, 433, 435, 581), (581, 435, 437, 582), (582, 437, 439, 583), (583, 439, 441, 584), (584, 441, 443, 585), (585, 443, 445, 586), (586, 445, 447, 587), (587, 447, 449, 588), (588, 449, 451, 589), (589, 451, 453, 590), (590, 453, 455, 591), (591, 455, 457, 592), (592, 457, 459, 593), (593, 459, 461, 594), (594, 461, 463, 595), (595, 463, 465, 596), (596, 465, 467, 597), (597, 467, 469, 598), (417, 415, 507, 508), (598, 469, 471, 599), (599, 471, 409, 568), (408, 410, 412, 414, 416, 418, 420, 422, 424, 426, 428, 430, 432, 434, 436, 438, 440, 442, 444, 446, 448, 450, 452, 454, 456, 458, 460, 462, 464, 466, 468, 470), (470, 503, 472, 408), (468, 502, 503, 470), (466, 501, 502, 468), (464, 500, 501, 466), (462, 499, 500, 464), (460, 498, 499, 462), (458, 497, 498, 460), (456, 496, 497, 458), (454, 495, 496, 456), (452, 494, 495, 454), (450, 493, 494, 452), (448, 492, 493, 450), (446, 491, 492, 448), (444, 490, 491, 446), (442, 489, 490, 444), (440, 488, 489, 442), (438, 487, 488, 440), (436, 486, 487, 438), (434, 485, 486, 436), (432, 484, 485, 434), (430, 483, 484, 432), (428, 482, 483, 430), (426, 481, 482, 428), (424, 480, 481, 426), (422, 479, 480, 424), (420, 478, 479, 422), (418, 477, 478, 420), (416, 476, 477, 418), (414, 475, 476, 416), (412, 474, 475, 414), (410, 473, 474, 412), (408, 472, 473, 410), (504, 505, 535, 534, 533, 532, 531, 530, 529, 528, 527, 526, 525, 524, 523, 522, 521, 520, 519, 518, 517, 516, 515, 514, 513, 512, 511, 510, 509, 508, 507, 506), (435, 433, 516, 517), (453, 451, 525, 526), (471, 469, 534, 535), (427, 425, 512, 513), (445, 443, 521, 522), (463, 461, 530, 531), (419, 417, 508, 509), (437, 435, 517, 518), (455, 453, 526, 527), (411, 409, 505, 504), (409, 471, 535, 505), (429, 427, 513, 514), (447, 445, 522, 523), (465, 463, 531, 532), (421, 419, 509, 510), (439, 437, 518, 519), (457, 455, 527, 528), (413, 411, 504, 506), (431, 429, 514, 515), (449, 447, 523, 524), (467, 465, 532, 533), (423, 421, 510, 511), (441, 439, 519, 520), (459, 457, 528, 529), (415, 413, 506, 507), (433, 431, 515, 516), (451, 449, 524, 525), (469, 467, 533, 534), (425, 423, 511, 512), (443, 441, 520, 521), (461, 459, 529, 530), (503, 567, 536, 472), (502, 566, 567, 503), (501, 565, 566, 502), (500, 564, 565, 501), (499, 563, 564, 500), (498, 562, 563, 499), (497, 561, 562, 498), (496, 560, 561, 497), (495, 559, 560, 496), (494, 558, 559, 495), (493, 557, 558, 494), (492, 556, 557, 493), (491, 555, 556, 492), (490, 554, 555, 491), (489, 553, 554, 490), (488, 552, 553, 489), (487, 551, 552, 488), (486, 550, 551, 487), (485, 549, 550, 486), (484, 548, 549, 485), (483, 547, 548, 484), (482, 546, 547, 483), (481, 545, 546, 482), (480, 544, 545, 481), (479, 543, 544, 480), (478, 542, 543, 479), (477, 541, 542, 478), (476, 540, 541, 477), (475, 539, 540, 476), (474, 538, 539, 475), (473, 537, 538, 474), (472, 536, 537, 473), (567, 599, 568, 536), (566, 598, 599, 567), (565, 597, 598, 566), (564, 596, 597, 565), (563, 595, 596, 564), (562, 594, 595, 563), (561, 593, 594, 562), (560, 592, 593, 561), (559, 591, 592, 560), (558, 590, 591, 559), (557, 589, 590, 558), (556, 588, 589, 557), (555, 587, 588, 556), (554, 586, 587, 555), (553, 585, 586, 554), (552, 584, 585, 553), (551, 583, 584, 552), (550, 582, 583, 551), (549, 581, 582, 550), (548, 580, 581, 549), (547, 579, 580, 548), (546, 578, 579, 547), (545, 577, 578, 546), (544, 576, 577, 545), (543, 575, 576, 544), (542, 574, 575, 543), (541, 573, 574, 542), (540, 572, 573, 541), (539, 571, 572, 540), (538, 570, 571, 539), (537, 569, 570, 538), (536, 568, 569, 537), (601, 623, 622, 600), (600, 602, 603, 601), (602, 604, 605, 603), (604, 606, 607, 605), (606, 608, 609, 607), (608, 610, 611, 609), (610, 612, 613, 611), (612, 614, 615, 613), (614, 616, 617, 615), (616, 618, 619, 617), (618, 620, 621, 619), (620, 622, 623, 621), (622, 620, 618, 616, 614, 612, 610, 608, 606, 604, 602, 600), (624, 646, 647, 625), (625, 627, 626, 624), (627, 629, 628, 626), (629, 631, 630, 628), (631, 633, 632, 630), (633, 635, 634, 632), (635, 637, 636, 634), (637, 639, 638, 636), (639, 641, 640, 638), (641, 643, 642, 640), (643, 645, 644, 642), (645, 647, 646, 644), (397, 627, 625, 396)])
me_nurbscurve.polygons.foreach_set('use_smooth', [True] * 608)
_uv = me_nurbscurve.uv_layers.new(name='UVMap')
_uv.uv.foreach_set('vector', [0.001278, 0.08333, 0.02857, 0.08333, 0.02857, 0.0, 0.001198, 0.0, 0.001409, 0.1667, 0.02857, 0.1667, 0.02857, 0.08333, 0.001278, 0.08333, 0.001558, 0.25, 0.02857, 0.25, 0.02857, 0.1667, 0.001409, 0.1667, 0.001669, 0.3333, 0.02857, 0.3333, 0.02857, 0.25, 0.001558, 0.25, 0.00171, 0.4167, 0.02857, 0.4167, 0.02857, 0.3333, 0.001669, 0.3333, 0.001669, 0.5, 0.02857, 0.5, 0.02857, 0.4167, 0.00171, 0.4167, 0.001558, 0.5833, 0.02857, 0.5833, 0.02857, 0.5, 0.001669, 0.5, 0.001409, 0.6667, 0.02857, 0.6667, 0.02857, 0.5833, 0.001558, 0.5833, 0.001278, 0.75, 0.02857, 0.75, 0.02857, 0.6667, 0.001409, 0.6667, 0.001198, 0.8333, 0.02857, 0.8333, 0.02857, 0.75, 0.001278, 0.75, 0.001172, 0.9167, 0.02857, 0.9167, 0.02857, 0.8333, 0.001198, 0.8333, 0.02857, 1.0, 0.05714, 1.0, 0.05714, 0.9167, 0.02857, 0.9167, 0.02857, 0.08333, 0.05714, 0.08333, 0.05714, 0.0, 0.02857, 0.0, 0.02857, 0.1667, 0.05714, 0.1667, 0.05714, 0.08333, 0.02857, 0.08333, 0.02857, 0.25, 0.05714, 0.25, 0.05714, 0.1667, 0.02857, 0.1667, 0.02857, 0.3333, 0.05714, 0.3333, 0.05714, 0.25, 0.02857, 0.25, 0.02857, 0.4167, 0.05714, 0.4167, 0.05714, 0.3333, 0.02857, 0.3333, 0.02857, 0.5, 0.05714, 0.5, 0.05714, 0.4167, 0.02857, 0.4167, 0.02857, 0.5833, 0.05714, 0.5833, 0.05714, 0.5, 0.02857, 0.5, 0.02857, 0.6667, 0.05714, 0.6667, 0.05714, 0.5833, 0.02857, 0.5833, 0.02857, 0.75, 0.05714, 0.75, 0.05714, 0.6667, 0.02857, 0.6667, 0.02857, 0.8333, 0.05714, 0.8333, 0.05714, 0.75, 0.02857, 0.75, 0.02857, 0.9167, 0.05714, 0.9167, 0.05714, 0.8333, 0.02857, 0.8333, 0.05714, 1.0, 0.08571, 1.0, 0.08571, 0.9167, 0.05714, 0.9167, 0.05714, 0.08333, 0.08571, 0.08333, 0.08571, 0.0, 0.05714, 0.0, 0.05714, 0.1667, 0.08571, 0.1667, 0.08571, 0.08333, 0.05714, 0.08333, 0.05714, 0.25, 0.08571, 0.25, 0.08571, 0.1667, 0.05714, 0.1667, 0.05714, 0.3333, 0.08571, 0.3333, 0.08571, 0.25, 0.05714, 0.25, 0.05714, 0.4167, 0.08571, 0.4167, 0.08571, 0.3333, 0.05714, 0.3333, 0.05714, 0.5, 0.08571, 0.5, 0.08571, 0.4167, 0.05714, 0.4167, 0.05714, 0.5833, 0.08571, 0.5833, 0.08571, 0.5, 0.05714, 0.5, 0.05714, 0.6667, 0.08571, 0.6667, 0.08571, 0.5833, 0.05714, 0.5833, 0.05714, 0.75, 0.08571, 0.75, 0.08571, 0.6667, 0.05714, 0.6667, 0.05714, 0.8333, 0.08571, 0.8333, 0.08571, 0.75, 0.05714, 0.75, 0.05714, 0.9167, 0.08571, 0.9167, 0.08571, 0.8333, 0.05714, 0.8333, 0.08571, 1.0, 0.1143, 1.0, 0.1143, 0.9167, 0.08571, 0.9167, 0.08571, 0.08333, 0.1143, 0.08333, 0.1143, 0.0, 0.08571, 0.0, 0.08571, 0.1667, 0.1143, 0.1667, 0.1143, 0.08333, 0.08571, 0.08333, 0.08571, 0.25, 0.1143, 0.25, 0.1143, 0.1667, 0.08571, 0.1667, 0.08571, 0.3333, 0.1143, 0.3333, 0.1143, 0.25, 0.08571, 0.25, 0.08571, 0.4167, 0.1143, 0.4167, 0.1143, 0.3333, 0.08571, 0.3333, 0.08571, 0.5, 0.1143, 0.5, 0.1143, 0.4167, 0.08571, 0.4167, 0.08571, 0.5833, 0.1143, 0.5833, 0.1143, 0.5, 0.08571, 0.5, 0.08571, 0.6667, 0.1143, 0.6667, 0.1143, 0.5833, 0.08571, 0.5833, 0.08571, 0.75, 0.1143, 0.75, 0.1143, 0.6667, 0.08571, 0.6667, 0.08571, 0.8333, 0.1143, 0.8333, 0.1143, 0.75, 0.08571, 0.75, 0.08571, 0.9167, 0.1143, 0.9167, 0.1143, 0.8333, 0.08571, 0.8333, 0.1143, 1.0, 0.1429, 1.0, 0.1429, 0.9167, 0.1143, 0.9167, 0.1143, 0.08333, 0.1429, 0.08333, 0.1429, 0.0, 0.1143, 0.0, 0.1143, 0.1667, 0.1429, 0.1667, 0.1429, 0.08333, 0.1143, 0.08333, 0.1143, 0.25, 0.1429, 0.25, 0.1429, 0.1667, 0.1143, 0.1667, 0.1143, 0.3333, 0.1429, 0.3333, 0.1429, 0.25, 0.1143, 0.25, 0.1143, 0.4167, 0.1429, 0.4167, 0.1429, 0.3333, 0.1143, 0.3333, 0.1143, 0.5, 0.1429, 0.5, 0.1429, 0.4167, 0.1143, 0.4167, 0.1143, 0.5833, 0.1429, 0.5833, 0.1429, 0.5, 0.1143, 0.5, 0.1143, 0.6667, 0.1429, 0.6667, 0.1429, 0.5833, 0.1143, 0.5833, 0.1143, 0.75, 0.1429, 0.75, 0.1429, 0.6667, 0.1143, 0.6667, 0.1143, 0.8333, 0.1429, 0.8333, 0.1429, 0.75, 0.1143, 0.75, 0.1143, 0.9167, 0.1429, 0.9167, 0.1429, 0.8333, 0.1143, 0.8333, 0.1429, 1.0, 0.1714, 1.0, 0.1714, 0.9167, 0.1429, 0.9167, 0.1429, 0.08333, 0.1714, 0.08333, 0.1714, 0.0, 0.1429, 0.0, 0.1429, 0.1667, 0.1714, 0.1667, 0.1714, 0.08333, 0.1429, 0.08333, 0.1429, 0.25, 0.1714, 0.25, 0.1714, 0.1667, 0.1429, 0.1667, 0.1429, 0.3333, 0.1714, 0.3333, 0.1714, 0.25, 0.1429, 0.25, 0.1429, 0.4167, 0.1714, 0.4167, 0.1714, 0.3333, 0.1429, 0.3333, 0.1429, 0.5, 0.1714, 0.5, 0.1714, 0.4167, 0.1429, 0.4167, 0.1429, 0.5833, 0.1714, 0.5833, 0.1714, 0.5, 0.1429, 0.5, 0.1429, 0.6667, 0.1714, 0.6667, 0.1714, 0.5833, 0.1429, 0.5833, 0.1429, 0.75, 0.1714, 0.75, 0.1714, 0.6667, 0.1429, 0.6667, 0.1429, 0.8333, 0.1714, 0.8333, 0.1714, 0.75, 0.1429, 0.75, 0.1429, 0.9167, 0.1714, 0.9167, 0.1714, 0.8333, 0.1429, 0.8333, 0.1714, 1.0, 0.2, 1.0, 0.2, 0.9167, 0.1714, 0.9167, 0.1714, 0.08333, 0.2, 0.08333, 0.2, 0.0, 0.1714, 0.0, 0.1714, 0.1667, 0.2, 0.1667, 0.2, 0.08333, 0.1714, 0.08333, 0.1714, 0.25, 0.2, 0.25, 0.2, 0.1667, 0.1714, 0.1667, 0.1714, 0.3333, 0.2, 0.3333, 0.2, 0.25, 0.1714, 0.25, 0.1714, 0.4167, 0.2, 0.4167, 0.2, 0.3333, 0.1714, 0.3333, 0.1714, 0.5, 0.2, 0.5, 0.2, 0.4167, 0.1714, 0.4167, 0.1714, 0.5833, 0.2, 0.5833, 0.2, 0.5, 0.1714, 0.5, 0.1714, 0.6667, 0.2, 0.6667, 0.2, 0.5833, 0.1714, 0.5833, 0.1714, 0.75, 0.2, 0.75, 0.2, 0.6667, 0.1714, 0.6667, 0.1714, 0.8333, 0.2, 0.8333, 0.2, 0.75, 0.1714, 0.75, 0.1714, 0.9167, 0.2, 0.9167, 0.2, 0.8333, 0.1714, 0.8333, 0.2, 1.0, 0.2286, 1.0, 0.2286, 0.9167, 0.2, 0.9167, 0.2, 0.08333, 0.2286, 0.08333, 0.2286, 0.0, 0.2, 0.0, 0.2, 0.1667, 0.2286, 0.1667, 0.2286, 0.08333, 0.2, 0.08333, 0.2, 0.25, 0.2286, 0.25, 0.2286, 0.1667, 0.2, 0.1667, 0.2, 0.3333, 0.2286, 0.3333, 0.2286, 0.25, 0.2, 0.25, 0.2, 0.4167, 0.2286, 0.4167, 0.2286, 0.3333, 0.2, 0.3333, 0.2, 0.5, 0.2286, 0.5, 0.2286, 0.4167, 0.2, 0.4167, 0.2, 0.5833, 0.2286, 0.5833, 0.2286, 0.5, 0.2, 0.5, 0.2, 0.6667, 0.2286, 0.6667, 0.2286, 0.5833, 0.2, 0.5833, 0.2, 0.75, 0.2286, 0.75, 0.2286, 0.6667, 0.2, 0.6667, 0.2, 0.8333, 0.2286, 0.8333, 0.2286, 0.75, 0.2, 0.75, 0.2, 0.9167, 0.2286, 0.9167, 0.2286, 0.8333, 0.2, 0.8333, 0.2286, 1.0, 0.2571, 1.0, 0.2571, 0.9167, 0.2286, 0.9167, 0.2286, 0.08333, 0.2571, 0.08333, 0.2571, 0.0, 0.2286, 0.0, 0.2286, 0.1667, 0.2571, 0.1667, 0.2571, 0.08333, 0.2286, 0.08333, 0.2286, 0.25, 0.2571, 0.25, 0.2571, 0.1667, 0.2286, 0.1667, 0.2286, 0.3333, 0.2571, 0.3333, 0.2571, 0.25, 0.2286, 0.25, 0.2286, 0.4167, 0.2571, 0.4167, 0.2571, 0.3333, 0.2286, 0.3333, 0.2286, 0.5, 0.2571, 0.5, 0.2571, 0.4167, 0.2286, 0.4167, 0.2286, 0.5833, 0.2571, 0.5833, 0.2571, 0.5, 0.2286, 0.5, 0.2286, 0.6667, 0.2571, 0.6667, 0.2571, 0.5833, 0.2286, 0.5833, 0.2286, 0.75, 0.2571, 0.75, 0.2571, 0.6667, 0.2286, 0.6667, 0.2286, 0.8333, 0.2571, 0.8333, 0.2571, 0.75, 0.2286, 0.75, 0.2286, 0.9167, 0.2571, 0.9167, 0.2571, 0.8333, 0.2286, 0.8333, 0.2571, 1.0, 0.2857, 1.0, 0.2857, 0.9167, 0.2571, 0.9167, 0.2571, 0.08333, 0.2857, 0.08333, 0.2857, 0.0, 0.2571, 0.0, 0.2571, 0.1667, 0.2857, 0.1667, 0.2857, 0.08333, 0.2571, 0.08333, 0.2571, 0.25, 0.2857, 0.25, 0.2857, 0.1667, 0.2571, 0.1667, 0.2571, 0.3333, 0.2857, 0.3333, 0.2857, 0.25, 0.2571, 0.25, 0.2571, 0.4167, 0.2857, 0.4167, 0.2857, 0.3333, 0.2571, 0.3333, 0.2571, 0.5, 0.2857, 0.5, 0.2857, 0.4167, 0.2571, 0.4167, 0.2571, 0.5833, 0.2857, 0.5833, 0.2857, 0.5, 0.2571, 0.5, 0.2571, 0.6667, 0.2857, 0.6667, 0.2857, 0.5833, 0.2571, 0.5833, 0.2571, 0.75, 0.2857, 0.75, 0.2857, 0.6667, 0.2571, 0.6667, 0.2571, 0.8333, 0.2857, 0.8333, 0.2857, 0.75, 0.2571, 0.75, 0.2571, 0.9167, 0.2857, 0.9167, 0.2857, 0.8333, 0.2571, 0.8333, 0.2857, 1.0, 0.3143, 1.0, 0.3143, 0.9167, 0.2857, 0.9167, 0.2857, 0.08333, 0.3143, 0.08333, 0.3143, 0.0, 0.2857, 0.0, 0.2857, 0.1667, 0.3143, 0.1667, 0.3143, 0.08333, 0.2857, 0.08333, 0.2857, 0.25, 0.3143, 0.25, 0.3143, 0.1667, 0.2857, 0.1667, 0.2857, 0.3333, 0.3143, 0.3333, 0.3143, 0.25, 0.2857, 0.25, 0.2857, 0.4167, 0.3143, 0.4167, 0.3143, 0.3333, 0.2857, 0.3333, 0.2857, 0.5, 0.3143, 0.5, 0.3143, 0.4167, 0.2857, 0.4167, 0.2857, 0.5833, 0.3143, 0.5833, 0.3143, 0.5, 0.2857, 0.5, 0.2857, 0.6667, 0.3143, 0.6667, 0.3143, 0.5833, 0.2857, 0.5833, 0.2857, 0.75, 0.3143, 0.75, 0.3143, 0.6667, 0.2857, 0.6667, 0.2857, 0.8333, 0.3143, 0.8333, 0.3143, 0.75, 0.2857, 0.75, 0.2857, 0.9167, 0.3143, 0.9167, 0.3143, 0.8333, 0.2857, 0.8333, 0.3143, 1.0, 0.3429, 1.0, 0.3429, 0.9167, 0.3143, 0.9167, 0.3143, 0.08333, 0.3429, 0.08333, 0.3429, 0.0, 0.3143, 0.0, 0.3143, 0.1667, 0.3429, 0.1667, 0.3429, 0.08333, 0.3143, 0.08333, 0.3143, 0.25, 0.3429, 0.25, 0.3429, 0.1667, 0.3143, 0.1667, 0.3143, 0.3333, 0.3429, 0.3333, 0.3429, 0.25, 0.3143, 0.25, 0.3143, 0.4167, 0.3429, 0.4167, 0.3429, 0.3333, 0.3143, 0.3333, 0.3143, 0.5, 0.3429, 0.5, 0.3429, 0.4167, 0.3143, 0.4167, 0.3143, 0.5833, 0.3429, 0.5833, 0.3429, 0.5, 0.3143, 0.5, 0.3143, 0.6667, 0.3429, 0.6667, 0.3429, 0.5833, 0.3143, 0.5833, 0.3143, 0.75, 0.3429, 0.75, 0.3429, 0.6667, 0.3143, 0.6667, 0.3143, 0.8333, 0.3429, 0.8333, 0.3429, 0.75, 0.3143, 0.75, 0.3143, 0.9167, 0.3429, 0.9167, 0.3429, 0.8333, 0.3143, 0.8333, 0.3429, 1.0, 0.3714, 1.0, 0.3714, 0.9167, 0.3429, 0.9167, 0.3429, 0.08333, 0.3714, 0.08333, 0.3714, 0.0, 0.3429, 0.0, 0.3429, 0.1667, 0.3714, 0.1667, 0.3714, 0.08333, 0.3429, 0.08333, 0.3429, 0.25, 0.3714, 0.25, 0.3714, 0.1667, 0.3429, 0.1667, 0.3429, 0.3333, 0.3714, 0.3333, 0.3714, 0.25, 0.3429, 0.25, 0.3429, 0.4167, 0.3714, 0.4167, 0.3714, 0.3333, 0.3429, 0.3333, 0.3429, 0.5, 0.3714, 0.5, 0.3714, 0.4167, 0.3429, 0.4167, 0.3429, 0.5833, 0.3714, 0.5833, 0.3714, 0.5, 0.3429, 0.5, 0.3429, 0.6667, 0.3714, 0.6667, 0.3714, 0.5833, 0.3429, 0.5833, 0.3429, 0.75, 0.3714, 0.75, 0.3714, 0.6667, 0.3429, 0.6667, 0.3429, 0.8333, 0.3714, 0.8333, 0.3714, 0.75, 0.3429, 0.75, 0.3429, 0.9167, 0.3714, 0.9167, 0.3714, 0.8333, 0.3429, 0.8333, 0.3714, 1.0, 0.4, 1.0, 0.4, 0.9167, 0.3714, 0.9167, 0.3714, 0.08333, 0.4, 0.08333, 0.4, 0.0, 0.3714, 0.0, 0.3714, 0.1667, 0.4, 0.1667, 0.4, 0.08333, 0.3714, 0.08333, 0.3714, 0.25, 0.4, 0.25, 0.4, 0.1667, 0.3714, 0.1667, 0.3714, 0.3333, 0.4, 0.3333, 0.4, 0.25, 0.3714, 0.25, 0.3714, 0.4167, 0.4, 0.4167, 0.4, 0.3333, 0.3714, 0.3333, 0.3714, 0.5, 0.4, 0.5, 0.4, 0.4167, 0.3714, 0.4167, 0.3714, 0.5833, 0.4, 0.5833, 0.4, 0.5, 0.3714, 0.5, 0.3714, 0.6667, 0.4, 0.6667, 0.4, 0.5833, 0.3714, 0.5833, 0.3714, 0.75, 0.4, 0.75, 0.4, 0.6667, 0.3714, 0.6667, 0.3714, 0.8333, 0.4, 0.8333, 0.4, 0.75, 0.3714, 0.75, 0.3714, 0.9167, 0.4, 0.9167, 0.4, 0.8333, 0.3714, 0.8333, 0.4, 1.0, 0.4286, 1.0, 0.4286, 0.9167, 0.4, 0.9167, 0.4, 0.08333, 0.4286, 0.08333, 0.4286, 0.0, 0.4, 0.0, 0.4, 0.1667, 0.4286, 0.1667, 0.4286, 0.08333, 0.4, 0.08333, 0.4, 0.25, 0.4286, 0.25, 0.4286, 0.1667, 0.4, 0.1667, 0.4, 0.3333, 0.4286, 0.3333, 0.4286, 0.25, 0.4, 0.25, 0.4, 0.4167, 0.4286, 0.4167, 0.4286, 0.3333, 0.4, 0.3333, 0.4, 0.5, 0.4286, 0.5, 0.4286, 0.4167, 0.4, 0.4167, 0.4, 0.5833, 0.4286, 0.5833, 0.4286, 0.5, 0.4, 0.5, 0.4, 0.6667, 0.4286, 0.6667, 0.4286, 0.5833, 0.4, 0.5833, 0.4, 0.75, 0.4286, 0.75, 0.4286, 0.6667, 0.4, 0.6667, 0.4, 0.8333, 0.4286, 0.8333, 0.4286, 0.75, 0.4, 0.75, 0.4, 0.9167, 0.4286, 0.9167, 0.4286, 0.8333, 0.4, 0.8333, 0.4286, 1.0, 0.4571, 1.0, 0.4571, 0.9167, 0.4286, 0.9167, 0.4286, 0.08333, 0.4571, 0.08333, 0.4571, 0.0, 0.4286, 0.0, 0.4286, 0.1667, 0.4571, 0.1667, 0.4571, 0.08333, 0.4286, 0.08333, 0.4286, 0.25, 0.4571, 0.25, 0.4571, 0.1667, 0.4286, 0.1667, 0.4286, 0.3333, 0.4571, 0.3333, 0.4571, 0.25, 0.4286, 0.25, 0.4286, 0.4167, 0.4571, 0.4167, 0.4571, 0.3333, 0.4286, 0.3333, 0.4286, 0.5, 0.4571, 0.5, 0.4571, 0.4167, 0.4286, 0.4167, 0.4286, 0.5833, 0.4571, 0.5833, 0.4571, 0.5, 0.4286, 0.5, 0.4286, 0.6667, 0.4571, 0.6667, 0.4571, 0.5833, 0.4286, 0.5833, 0.4286, 0.75, 0.4571, 0.75, 0.4571, 0.6667, 0.4286, 0.6667, 0.4286, 0.8333, 0.4571, 0.8333, 0.4571, 0.75, 0.4286, 0.75, 0.4286, 0.9167, 0.4571, 0.9167, 0.4571, 0.8333, 0.4286, 0.8333, 0.4571, 1.0, 0.4857, 1.0, 0.4857, 0.9167, 0.4571, 0.9167, 0.4571, 0.08333, 0.4857, 0.08333, 0.4857, 0.0, 0.4571, 0.0, 0.4571, 0.1667, 0.4857, 0.1667, 0.4857, 0.08333, 0.4571, 0.08333, 0.4571, 0.25, 0.4857, 0.25, 0.4857, 0.1667, 0.4571, 0.1667, 0.4571, 0.3333, 0.4857, 0.3333, 0.4857, 0.25, 0.4571, 0.25, 0.4571, 0.4167, 0.4857, 0.4167, 0.4857, 0.3333, 0.4571, 0.3333, 0.4571, 0.5, 0.4857, 0.5, 0.4857, 0.4167, 0.4571, 0.4167, 0.4571, 0.5833, 0.4857, 0.5833, 0.4857, 0.5, 0.4571, 0.5, 0.4571, 0.6667, 0.4857, 0.6667, 0.4857, 0.5833, 0.4571, 0.5833, 0.4571, 0.75, 0.4857, 0.75, 0.4857, 0.6667, 0.4571, 0.6667, 0.4571, 0.8333, 0.4857, 0.8333, 0.4857, 0.75, 0.4571, 0.75, 0.4571, 0.9167, 0.4857, 0.9167, 0.4857, 0.8333, 0.4571, 0.8333, 0.4857, 1.0, 0.5143, 1.0, 0.5143, 0.9167, 0.4857, 0.9167, 0.4857, 0.08333, 0.5143, 0.08333, 0.5143, 0.0, 0.4857, 0.0, 0.4857, 0.1667, 0.5143, 0.1667, 0.5143, 0.08333, 0.4857, 0.08333, 0.4857, 0.25, 0.5143, 0.25, 0.5143, 0.1667, 0.4857, 0.1667, 0.4857, 0.3333, 0.5143, 0.3333, 0.5143, 0.25, 0.4857, 0.25, 0.4857, 0.4167, 0.5143, 0.4167, 0.5143, 0.3333, 0.4857, 0.3333, 0.4857, 0.5, 0.5143, 0.5, 0.5143, 0.4167, 0.4857, 0.4167, 0.4857, 0.5833, 0.5143, 0.5833, 0.5143, 0.5, 0.4857, 0.5, 0.4857, 0.6667, 0.5143, 0.6667, 0.5143, 0.5833, 0.4857, 0.5833, 0.4857, 0.75, 0.5143, 0.75, 0.5143, 0.6667, 0.4857, 0.6667, 0.4857, 0.8333, 0.5143, 0.8333, 0.5143, 0.75, 0.4857, 0.75, 0.4857, 0.9167, 0.5143, 0.9167, 0.5143, 0.8333, 0.4857, 0.8333, 0.5143, 1.0, 0.5429, 1.0, 0.5429, 0.9167, 0.5143, 0.9167, 0.5143, 0.08333, 0.5429, 0.08333, 0.5429, 0.0, 0.5143, 0.0, 0.5143, 0.1667, 0.5429, 0.1667, 0.5429, 0.08333, 0.5143, 0.08333, 0.5143, 0.25, 0.5429, 0.25, 0.5429, 0.1667, 0.5143, 0.1667, 0.5143, 0.3333, 0.5429, 0.3333, 0.5429, 0.25, 0.5143, 0.25, 0.5143, 0.4167, 0.5429, 0.4167, 0.5429, 0.3333, 0.5143, 0.3333, 0.5143, 0.5, 0.5429, 0.5, 0.5429, 0.4167, 0.5143, 0.4167, 0.5143, 0.5833, 0.5429, 0.5833, 0.5429, 0.5, 0.5143, 0.5, 0.5143, 0.6667, 0.5429, 0.6667, 0.5429, 0.5833, 0.5143, 0.5833, 0.5143, 0.75, 0.5429, 0.75, 0.5429, 0.6667, 0.5143, 0.6667, 0.5143, 0.8333, 0.5429, 0.8333, 0.5429, 0.75, 0.5143, 0.75, 0.5143, 0.9167, 0.5429, 0.9167, 0.5429, 0.8333, 0.5143, 0.8333, 0.5429, 1.0, 0.5714, 1.0, 0.5714, 0.9167, 0.5429, 0.9167, 0.5429, 0.08333, 0.5714, 0.08333, 0.5714, 0.0, 0.5429, 0.0, 0.5429, 0.1667, 0.5714, 0.1667, 0.5714, 0.08333, 0.5429, 0.08333, 0.5429, 0.25, 0.5714, 0.25, 0.5714, 0.1667, 0.5429, 0.1667, 0.5429, 0.3333, 0.5714, 0.3333, 0.5714, 0.25, 0.5429, 0.25, 0.5429, 0.4167, 0.5714, 0.4167, 0.5714, 0.3333, 0.5429, 0.3333, 0.5429, 0.5, 0.5714, 0.5, 0.5714, 0.4167, 0.5429, 0.4167, 0.5429, 0.5833, 0.5714, 0.5833, 0.5714, 0.5, 0.5429, 0.5, 0.5429, 0.6667, 0.5714, 0.6667, 0.5714, 0.5833, 0.5429, 0.5833, 0.5429, 0.75, 0.5714, 0.75, 0.5714, 0.6667, 0.5429, 0.6667, 0.5429, 0.8333, 0.5714, 0.8333, 0.5714, 0.75, 0.5429, 0.75, 0.5429, 0.9167, 0.5714, 0.9167, 0.5714, 0.8333, 0.5429, 0.8333, 0.5714, 1.0, 0.6, 1.0, 0.6, 0.9167, 0.5714, 0.9167, 0.5714, 0.08333, 0.6, 0.08333, 0.6, 0.0, 0.5714, 0.0, 0.5714, 0.1667, 0.6, 0.1667, 0.6, 0.08333, 0.5714, 0.08333, 0.5714, 0.25, 0.6, 0.25, 0.6, 0.1667, 0.5714, 0.1667, 0.5714, 0.3333, 0.6, 0.3333, 0.6, 0.25, 0.5714, 0.25, 0.5714, 0.4167, 0.6, 0.4167, 0.6, 0.3333, 0.5714, 0.3333, 0.5714, 0.5, 0.6, 0.5, 0.6, 0.4167, 0.5714, 0.4167, 0.5714, 0.5833, 0.6, 0.5833, 0.6, 0.5, 0.5714, 0.5, 0.5714, 0.6667, 0.6, 0.6667, 0.6, 0.5833, 0.5714, 0.5833, 0.5714, 0.75, 0.6, 0.75, 0.6, 0.6667, 0.5714, 0.6667, 0.5714, 0.8333, 0.6, 0.8333, 0.6, 0.75, 0.5714, 0.75, 0.5714, 0.9167, 0.6, 0.9167, 0.6, 0.8333, 0.5714, 0.8333, 0.6, 1.0, 0.6286, 1.0, 0.6286, 0.9167, 0.6, 0.9167, 0.6, 0.08333, 0.6286, 0.08333, 0.6286, 0.0, 0.6, 0.0, 0.6, 0.1667, 0.6286, 0.1667, 0.6286, 0.08333, 0.6, 0.08333, 0.6, 0.25, 0.6286, 0.25, 0.6286, 0.1667, 0.6, 0.1667, 0.6, 0.3333, 0.6286, 0.3333, 0.6286, 0.25, 0.6, 0.25, 0.6, 0.4167, 0.6286, 0.4167, 0.6286, 0.3333, 0.6, 0.3333, 0.6, 0.5, 0.6286, 0.5, 0.6286, 0.4167, 0.6, 0.4167, 0.6, 0.5833, 0.6286, 0.5833, 0.6286, 0.5, 0.6, 0.5, 0.6, 0.6667, 0.6286, 0.6667, 0.6286, 0.5833, 0.6, 0.5833, 0.6, 0.75, 0.6286, 0.75, 0.6286, 0.6667, 0.6, 0.6667, 0.6, 0.8333, 0.6286, 0.8333, 0.6286, 0.75, 0.6, 0.75, 0.6, 0.9167, 0.6286, 0.9167, 0.6286, 0.8333, 0.6, 0.8333, 0.6286, 1.0, 0.6571, 1.0, 0.6571, 0.9167, 0.6286, 0.9167, 0.6286, 0.08333, 0.6571, 0.08333, 0.6571, 0.0, 0.6286, 0.0, 0.6286, 0.1667, 0.6571, 0.1667, 0.6571, 0.08333, 0.6286, 0.08333, 0.6286, 0.25, 0.6571, 0.25, 0.6571, 0.1667, 0.6286, 0.1667, 0.6286, 0.3333, 0.6571, 0.3333, 0.6571, 0.25, 0.6286, 0.25, 0.6286, 0.4167, 0.6571, 0.4167, 0.6571, 0.3333, 0.6286, 0.3333, 0.6286, 0.5, 0.6571, 0.5, 0.6571, 0.4167, 0.6286, 0.4167, 0.6286, 0.5833, 0.6571, 0.5833, 0.6571, 0.5, 0.6286, 0.5, 0.6286, 0.6667, 0.6571, 0.6667, 0.6571, 0.5833, 0.6286, 0.5833, 0.6286, 0.75, 0.6571, 0.75, 0.6571, 0.6667, 0.6286, 0.6667, 0.6286, 0.8333, 0.6571, 0.8333, 0.6571, 0.75, 0.6286, 0.75, 0.6286, 0.9167, 0.6571, 0.9167, 0.6571, 0.8333, 0.6286, 0.8333, 0.6571, 1.0, 0.6857, 1.0, 0.6857, 0.9167, 0.6571, 0.9167, 0.6571, 0.08333, 0.6857, 0.08333, 0.6857, 0.0, 0.6571, 0.0, 0.6571, 0.1667, 0.6857, 0.1667, 0.6857, 0.08333, 0.6571, 0.08333, 0.6571, 0.25, 0.6857, 0.25, 0.6857, 0.1667, 0.6571, 0.1667, 0.6571, 0.3333, 0.6857, 0.3333, 0.6857, 0.25, 0.6571, 0.25, 0.6571, 0.4167, 0.6857, 0.4167, 0.6857, 0.3333, 0.6571, 0.3333, 0.6571, 0.5, 0.6857, 0.5, 0.6857, 0.4167, 0.6571, 0.4167, 0.6571, 0.5833, 0.6857, 0.5833, 0.6857, 0.5, 0.6571, 0.5, 0.6571, 0.6667, 0.6857, 0.6667, 0.6857, 0.5833, 0.6571, 0.5833, 0.6571, 0.75, 0.6857, 0.75, 0.6857, 0.6667, 0.6571, 0.6667, 0.6571, 0.8333, 0.6857, 0.8333, 0.6857, 0.75, 0.6571, 0.75, 0.6571, 0.9167, 0.6857, 0.9167, 0.6857, 0.8333, 0.6571, 0.8333, 0.6857, 1.0, 0.7143, 1.0, 0.7143, 0.9167, 0.6857, 0.9167, 0.6857, 0.08333, 0.7143, 0.08333, 0.7143, 0.0, 0.6857, 0.0, 0.6857, 0.1667, 0.7143, 0.1667, 0.7143, 0.08333, 0.6857, 0.08333, 0.6857, 0.25, 0.7143, 0.25, 0.7143, 0.1667, 0.6857, 0.1667, 0.6857, 0.3333, 0.7143, 0.3333, 0.7143, 0.25, 0.6857, 0.25, 0.6857, 0.4167, 0.7143, 0.4167, 0.7143, 0.3333, 0.6857, 0.3333, 0.6857, 0.5, 0.7143, 0.5, 0.7143, 0.4167, 0.6857, 0.4167, 0.6857, 0.5833, 0.7143, 0.5833, 0.7143, 0.5, 0.6857, 0.5, 0.6857, 0.6667, 0.7143, 0.6667, 0.7143, 0.5833, 0.6857, 0.5833, 0.6857, 0.75, 0.7143, 0.75, 0.7143, 0.6667, 0.6857, 0.6667, 0.6857, 0.8333, 0.7143, 0.8333, 0.7143, 0.75, 0.6857, 0.75, 0.6857, 0.9167, 0.7143, 0.9167, 0.7143, 0.8333, 0.6857, 0.8333, 0.7143, 1.0, 0.7429, 1.0, 0.7429, 0.9167, 0.7143, 0.9167, 0.7143, 0.08333, 0.7429, 0.08333, 0.7429, 0.0, 0.7143, 0.0, 0.7143, 0.1667, 0.7429, 0.1667, 0.7429, 0.08333, 0.7143, 0.08333, 0.7143, 0.25, 0.7429, 0.25, 0.7429, 0.1667, 0.7143, 0.1667, 0.7143, 0.3333, 0.7429, 0.3333, 0.7429, 0.25, 0.7143, 0.25, 0.7143, 0.4167, 0.7429, 0.4167, 0.7429, 0.3333, 0.7143, 0.3333, 0.7143, 0.5, 0.7429, 0.5, 0.7429, 0.4167, 0.7143, 0.4167, 0.7143, 0.5833, 0.7429, 0.5833, 0.7429, 0.5, 0.7143, 0.5, 0.7143, 0.6667, 0.7429, 0.6667, 0.7429, 0.5833, 0.7143, 0.5833, 0.7143, 0.75, 0.7429, 0.75, 0.7429, 0.6667, 0.7143, 0.6667, 0.7143, 0.8333, 0.7429, 0.8333, 0.7429, 0.75, 0.7143, 0.75, 0.7143, 0.9167, 0.7429, 0.9167, 0.7429, 0.8333, 0.7143, 0.8333, 0.7429, 1.0, 0.7714, 1.0, 0.7714, 0.9167, 0.7429, 0.9167, 0.7429, 0.08333, 0.7714, 0.08333, 0.7714, 0.0, 0.7429, 0.0, 0.7429, 0.1667, 0.7714, 0.1667, 0.7714, 0.08333, 0.7429, 0.08333, 0.7429, 0.25, 0.7714, 0.25, 0.7714, 0.1667, 0.7429, 0.1667, 0.7429, 0.3333, 0.7714, 0.3333, 0.7714, 0.25, 0.7429, 0.25, 0.7429, 0.4167, 0.7714, 0.4167, 0.7714, 0.3333, 0.7429, 0.3333, 0.7429, 0.5, 0.7714, 0.5, 0.7714, 0.4167, 0.7429, 0.4167, 0.7429, 0.5833, 0.7714, 0.5833, 0.7714, 0.5, 0.7429, 0.5, 0.7429, 0.6667, 0.7714, 0.6667, 0.7714, 0.5833, 0.7429, 0.5833, 0.7429, 0.75, 0.7714, 0.75, 0.7714, 0.6667, 0.7429, 0.6667, 0.7429, 0.8333, 0.7714, 0.8333, 0.7714, 0.75, 0.7429, 0.75, 0.7429, 0.9167, 0.7714, 0.9167, 0.7714, 0.8333, 0.7429, 0.8333, 0.7714, 1.0, 0.8, 1.0, 0.8, 0.9167, 0.7714, 0.9167, 0.7714, 0.08333, 0.8, 0.08333, 0.8, 0.0, 0.7714, 0.0, 0.7714, 0.1667, 0.8, 0.1667, 0.8, 0.08333, 0.7714, 0.08333, 0.7714, 0.25, 0.8, 0.25, 0.8, 0.1667, 0.7714, 0.1667, 0.7714, 0.3333, 0.8, 0.3333, 0.8, 0.25, 0.7714, 0.25, 0.7714, 0.4167, 0.8, 0.4167, 0.8, 0.3333, 0.7714, 0.3333, 0.7714, 0.5, 0.8, 0.5, 0.8, 0.4167, 0.7714, 0.4167, 0.7714, 0.5833, 0.8, 0.5833, 0.8, 0.5, 0.7714, 0.5, 0.7714, 0.6667, 0.8, 0.6667, 0.8, 0.5833, 0.7714, 0.5833, 0.7714, 0.75, 0.8, 0.75, 0.8, 0.6667, 0.7714, 0.6667, 0.7714, 0.8333, 0.8, 0.8333, 0.8, 0.75, 0.7714, 0.75, 0.7714, 0.9167, 0.8, 0.9167, 0.8, 0.8333, 0.7714, 0.8333, 0.8, 1.0, 0.8286, 1.0, 0.8286, 0.9167, 0.8, 0.9167, 0.8, 0.08333, 0.8286, 0.08333, 0.8286, 0.0, 0.8, 0.0, 0.8, 0.1667, 0.8286, 0.1667, 0.8286, 0.08333, 0.8, 0.08333, 0.8, 0.25, 0.8286, 0.25, 0.8286, 0.1667, 0.8, 0.1667, 0.8, 0.3333, 0.8286, 0.3333, 0.8286, 0.25, 0.8, 0.25, 0.8, 0.4167, 0.8286, 0.4167, 0.8286, 0.3333, 0.8, 0.3333, 0.8, 0.5, 0.8286, 0.5, 0.8286, 0.4167, 0.8, 0.4167, 0.8, 0.5833, 0.8286, 0.5833, 0.8286, 0.5, 0.8, 0.5, 0.8, 0.6667, 0.8286, 0.6667, 0.8286, 0.5833, 0.8, 0.5833, 0.8, 0.75, 0.8286, 0.75, 0.8286, 0.6667, 0.8, 0.6667, 0.8, 0.8333, 0.8286, 0.8333, 0.8286, 0.75, 0.8, 0.75, 0.8, 0.9167, 0.8286, 0.9167, 0.8286, 0.8333, 0.8, 0.8333, 0.8286, 1.0, 0.8571, 1.0, 0.8571, 0.9167, 0.8286, 0.9167, 0.8286, 0.08333, 0.8571, 0.08333, 0.8571, 0.0, 0.8286, 0.0, 0.8286, 0.1667, 0.8571, 0.1667, 0.8571, 0.08333, 0.8286, 0.08333, 0.8286, 0.25, 0.8571, 0.25, 0.8571, 0.1667, 0.8286, 0.1667, 0.8286, 0.3333, 0.8571, 0.3333, 0.8571, 0.25, 0.8286, 0.25, 0.8286, 0.4167, 0.8571, 0.4167, 0.8571, 0.3333, 0.8286, 0.3333, 0.8286, 0.5, 0.8571, 0.5, 0.8571, 0.4167, 0.8286, 0.4167, 0.8286, 0.5833, 0.8571, 0.5833, 0.8571, 0.5, 0.8286, 0.5, 0.8286, 0.6667, 0.8571, 0.6667, 0.8571, 0.5833, 0.8286, 0.5833, 0.8286, 0.75, 0.8571, 0.75, 0.8571, 0.6667, 0.8286, 0.6667, 0.8286, 0.8333, 0.8571, 0.8333, 0.8571, 0.75, 0.8286, 0.75, 0.8286, 0.9167, 0.8571, 0.9167, 0.8571, 0.8333, 0.8286, 0.8333, 0.8571, 1.0, 0.8857, 1.0, 0.8857, 0.9167, 0.8571, 0.9167, 0.8571, 0.08333, 0.8857, 0.08333, 0.8857, 0.0, 0.8571, 0.0, 0.8571, 0.1667, 0.8857, 0.1667, 0.8857, 0.08333, 0.8571, 0.08333, 0.8571, 0.25, 0.8857, 0.25, 0.8857, 0.1667, 0.8571, 0.1667, 0.8571, 0.3333, 0.8857, 0.3333, 0.8857, 0.25, 0.8571, 0.25, 0.8571, 0.4167, 0.8857, 0.4167, 0.8857, 0.3333, 0.8571, 0.3333, 0.8571, 0.5, 0.8857, 0.5, 0.8857, 0.4167, 0.8571, 0.4167, 0.8571, 0.5833, 0.8857, 0.5833, 0.8857, 0.5, 0.8571, 0.5, 0.8571, 0.6667, 0.8857, 0.6667, 0.8857, 0.5833, 0.8571, 0.5833, 0.8571, 0.75, 0.8857, 0.75, 0.8857, 0.6667, 0.8571, 0.6667, 0.8571, 0.8333, 0.8857, 0.8333, 0.8857, 0.75, 0.8571, 0.75, 0.8571, 0.9167, 0.8857, 0.9167, 0.8857, 0.8333, 0.8571, 0.8333, 0.8857, 1.0, 0.9143, 1.0, 0.9143, 0.9167, 0.8857, 0.9167, 0.8857, 0.08333, 0.9143, 0.08333, 0.9143, 0.0, 0.8857, 0.0, 0.8857, 0.1667, 0.9143, 0.1667, 0.9143, 0.08333, 0.8857, 0.08333, 0.8857, 0.25, 0.9143, 0.25, 0.9143, 0.1667, 0.8857, 0.1667, 0.8857, 0.3333, 0.9143, 0.3333, 0.9143, 0.25, 0.8857, 0.25, 0.8857, 0.4167, 0.9143, 0.4167, 0.9143, 0.3333, 0.8857, 0.3333, 0.8857, 0.5, 0.9143, 0.5, 0.9143, 0.4167, 0.8857, 0.4167, 0.8857, 0.5833, 0.9143, 0.5833, 0.9143, 0.5, 0.8857, 0.5, 0.8857, 0.6667, 0.9143, 0.6667, 0.9143, 0.5833, 0.8857, 0.5833, 0.8857, 0.75, 0.9143, 0.75, 0.9143, 0.6667, 0.8857, 0.6667, 0.8857, 0.8333, 0.9143, 0.8333, 0.9143, 0.75, 0.8857, 0.75, 0.8857, 0.9167, 0.9143, 0.9167, 0.9143, 0.8333, 0.8857, 0.8333, 0.9143, 1.0, 0.9429, 1.0, 0.9429, 0.9167, 0.9143, 0.9167, 0.9143, 0.08333, 0.9429, 0.08333, 0.9429, 0.0, 0.9143, 0.0, 0.9143, 0.1667, 0.9429, 0.1667, 0.9429, 0.08333, 0.9143, 0.08333, 0.9143, 0.25, 0.9429, 0.25, 0.9429, 0.1667, 0.9143, 0.1667, 0.9143, 0.3333, 0.9429, 0.3333, 0.9429, 0.25, 0.9143, 0.25, 0.9143, 0.4167, 0.9429, 0.4167, 0.9429, 0.3333, 0.9143, 0.3333, 0.9143, 0.5, 0.9429, 0.5, 0.9429, 0.4167, 0.9143, 0.4167, 0.9143, 0.5833, 0.9429, 0.5833, 0.9429, 0.5, 0.9143, 0.5, 0.9143, 0.6667, 0.9429, 0.6667, 0.9429, 0.5833, 0.9143, 0.5833, 0.9143, 0.75, 0.9429, 0.75, 0.9429, 0.6667, 0.9143, 0.6667, 0.9143, 0.8333, 0.9429, 0.8333, 0.9429, 0.75, 0.9143, 0.75, 0.9143, 0.9167, 0.9429, 0.9167, 0.9429, 0.8333, 0.9143, 0.8333, 0.9429, 1.0, 0.9714, 1.0, 0.9714, 0.9167, 0.9429, 0.9167, 0.9429, 0.08333, 0.9714, 0.08333, 0.9714, 0.0, 0.9429, 0.0, 0.9429, 0.1667, 0.9714, 0.1667, 0.9714, 0.08333, 0.9429, 0.08333, 0.9429, 0.25, 0.9714, 0.25, 0.9714, 0.1667, 0.9429, 0.1667, 0.9429, 0.3333, 0.9714, 0.3333, 0.9714, 0.25, 0.9429, 0.25, 0.9429, 0.4167, 0.9714, 0.4167, 0.9714, 0.3333, 0.9429, 0.3333, 0.9429, 0.5, 0.9714, 0.5, 0.9714, 0.4167, 0.9429, 0.4167, 0.9429, 0.5833, 0.9714, 0.5833, 0.9714, 0.5, 0.9429, 0.5, 0.9429, 0.6667, 0.9714, 0.6667, 0.9714, 0.5833, 0.9429, 0.5833, 0.9429, 0.75, 0.9714, 0.75, 0.9714, 0.6667, 0.9429, 0.6667, 0.9429, 0.8333, 0.9714, 0.8333, 0.9714, 0.75, 0.9429, 0.75, 0.9429, 0.9167, 0.9714, 0.9167, 0.9714, 0.8333, 0.9429, 0.8333, 1.0, 0.7386, 1.0, 0.1779, 1.0, 0.139, 1.0, 0.2012, 1.0, 0.272, 1.0, 0.3457, 1.0, 0.4208, 1.0, 0.4962, 1.0, 0.5711, 1.0, 0.6447, 1.0, 0.7154, 1.0, 0.7776, 0.9714, 1.0, 0.9988, 1.0, 0.9988, 0.9167, 0.9714, 0.9167, 0.9714, 0.25, 0.9984, 0.25, 0.9986, 0.1667, 0.9714, 0.1667, 0.9714, 0.3333, 0.9983, 0.3333, 0.9984, 0.25, 0.9714, 0.25, 0.9714, 0.4167, 0.9983, 0.4167, 0.9983, 0.3333, 0.9714, 0.3333, 0.9714, 0.5, 0.9983, 0.5, 0.9983, 0.4167, 0.9714, 0.4167, 0.9714, 0.5833, 0.9984, 0.5833, 0.9983, 0.5, 0.9714, 0.5, 0.9714, 0.6667, 0.9986, 0.6667, 0.9984, 0.5833, 0.9714, 0.5833, 0.9714, 0.75, 0.9987, 0.75, 0.9986, 0.6667, 0.9714, 0.6667, 0.9714, 0.8333, 0.9988, 0.8333, 0.9987, 0.75, 0.9714, 0.75, 0.9714, 0.9167, 0.9988, 0.9167, 0.9988, 0.8333, 0.9714, 0.8333, 0.001198, 1.0, 0.02857, 1.0, 0.02857, 0.9167, 0.001172, 0.9167, 0.9714, 0.1667, 0.9986, 0.1667, 0.9987, 0.08333, 0.9714, 0.08333, 1.0, 0.9375, 1.0, 1.0, 0.9688, 1.0, 0.9688, 0.9375, 0.9688, 0.9375, 0.9688, 1.0, 0.9375, 1.0, 0.9375, 0.9375, 0.9375, 0.9375, 0.9375, 1.0, 0.9062, 1.0, 0.9062, 0.9375, 0.9062, 0.9375, 0.9062, 1.0, 0.875, 1.0, 0.875, 0.9375, 0.875, 0.9375, 0.875, 1.0, 0.8438, 1.0, 0.8438, 0.9375, 0.8438, 0.9375, 0.8438, 1.0, 0.8125, 1.0, 0.8125, 0.9375, 0.8125, 0.9375, 0.8125, 1.0, 0.7812, 1.0, 0.7812, 0.9375, 0.7812, 0.9375, 0.7812, 1.0, 0.75, 1.0, 0.75, 0.9375, 0.75, 0.9375, 0.75, 1.0, 0.7188, 1.0, 0.7188, 0.9375, 0.7188, 0.9375, 0.7188, 1.0, 0.6875, 1.0, 0.6875, 0.9375, 0.6875, 0.9375, 0.6875, 1.0, 0.6562, 1.0, 0.6562, 0.9375, 0.6562, 0.9375, 0.6562, 1.0, 0.625, 1.0, 0.625, 0.9375, 0.625, 0.9375, 0.625, 1.0, 0.5938, 1.0, 0.5937, 0.9375, 0.5937, 0.9375, 0.5938, 1.0, 0.5625, 1.0, 0.5625, 0.9375, 0.5625, 0.9375, 0.5625, 1.0, 0.5312, 1.0, 0.5312, 0.9375, 0.5312, 0.9375, 0.5312, 1.0, 0.5, 1.0, 0.5, 0.9375, 0.5, 0.9375, 0.5, 1.0, 0.4688, 1.0, 0.4688, 0.9375, 0.4688, 0.9375, 0.4688, 1.0, 0.4375, 1.0, 0.4375, 0.9375, 0.4375, 0.9375, 0.4375, 1.0, 0.4062, 1.0, 0.4063, 0.9375, 0.4063, 0.9375, 0.4062, 1.0, 0.375, 1.0, 0.375, 0.9375, 0.375, 0.9375, 0.375, 1.0, 0.3438, 1.0, 0.3438, 0.9375, 0.3438, 0.9375, 0.3438, 1.0, 0.3125, 1.0, 0.3125, 0.9375, 0.3125, 0.9375, 0.3125, 1.0, 0.2812, 1.0, 0.2812, 0.9375, 0.2812, 0.9375, 0.2812, 1.0, 0.25, 1.0, 0.25, 0.9375, 0.25, 0.9375, 0.25, 1.0, 0.2188, 1.0, 0.2188, 0.9375, 0.2188, 0.9375, 0.2188, 1.0, 0.1875, 1.0, 0.1875, 0.9375, 0.1875, 0.9375, 0.1875, 1.0, 0.1562, 1.0, 0.1562, 0.9375, 0.1562, 0.9375, 0.1562, 1.0, 0.125, 1.0, 0.125, 0.9375, 0.125, 0.9375, 0.125, 1.0, 0.09375, 1.0, 0.09375, 0.9375, 0.09375, 0.9375, 0.09375, 1.0, 0.0625, 1.0, 0.0625, 0.9375, 0.875, 1.0, 0.9062, 1.0, 0.9062, 1.0, 0.875, 1.0, 0.0625, 0.9375, 0.0625, 1.0, 0.03125, 1.0, 0.03125, 0.9375, 0.03125, 0.9375, 0.03125, 1.0, 0.0, 1.0, 0.0, 0.9375, 0.75, 0.49, 0.7968, 0.4854, 0.8418, 0.4717, 0.8833, 0.4496, 0.9197, 0.4197, 0.9496, 0.3833, 0.9717, 0.3418, 0.9854, 0.2968, 0.99, 0.25, 0.9854, 0.2032, 0.9717, 0.1582, 0.9496, 0.1167, 0.9197, 0.08029, 0.8833, 0.05045, 0.8418, 0.02827, 0.7968, 0.01461, 0.75, 0.01, 0.7032, 0.01461, 0.6582, 0.02827, 0.6167, 0.05045, 0.5803, 0.08029, 0.5504, 0.1167, 0.5283, 0.1582, 0.5146, 0.2032, 0.51, 0.25, 0.5146, 0.2968, 0.5283, 0.3418, 0.5504, 0.3833, 0.5803, 0.4197, 0.6167, 0.4496, 0.6582, 0.4717, 0.7032, 0.4854, 0.03125, 0.5, 0.03125, 0.75, 0.0, 0.75, 0.0, 0.5, 0.0625, 0.5, 0.0625, 0.75, 0.03125, 0.75, 0.03125, 0.5, 0.09375, 0.5, 0.09375, 0.75, 0.0625, 0.75, 0.0625, 0.5, 0.125, 0.5, 0.125, 0.75, 0.09375, 0.75, 0.09375, 0.5, 0.1562, 0.5, 0.1562, 0.75, 0.125, 0.75, 0.125, 0.5, 0.1875, 0.5, 0.1875, 0.75, 0.1562, 0.75, 0.1562, 0.5, 0.2188, 0.5, 0.2188, 0.75, 0.1875, 0.75, 0.1875, 0.5, 0.25, 0.5, 0.25, 0.75, 0.2188, 0.75, 0.2188, 0.5, 0.2812, 0.5, 0.2812, 0.75, 0.25, 0.75, 0.25, 0.5, 0.3125, 0.5, 0.3125, 0.75, 0.2812, 0.75, 0.2812, 0.5, 0.3438, 0.5, 0.3438, 0.75, 0.3125, 0.75, 0.3125, 0.5, 0.375, 0.5, 0.375, 0.75, 0.3438, 0.75, 0.3438, 0.5, 0.4062, 0.5, 0.4062, 0.75, 0.375, 0.75, 0.375, 0.5, 0.4375, 0.5, 0.4375, 0.75, 0.4062, 0.75, 0.4062, 0.5, 0.4688, 0.5, 0.4687, 0.75, 0.4375, 0.75, 0.4375, 0.5, 0.5, 0.5, 0.5, 0.75, 0.4687, 0.75, 0.4688, 0.5, 0.5312, 0.5, 0.5312, 0.75, 0.5, 0.75, 0.5, 0.5, 0.5625, 0.5, 0.5625, 0.75, 0.5312, 0.75, 0.5312, 0.5, 0.5938, 0.5, 0.5937, 0.75, 0.5625, 0.75, 0.5625, 0.5, 0.625, 0.5, 0.625, 0.75, 0.5937, 0.75, 0.5938, 0.5, 0.6562, 0.5, 0.6562, 0.75, 0.625, 0.75, 0.625, 0.5, 0.6875, 0.5, 0.6875, 0.75, 0.6562, 0.75, 0.6562, 0.5, 0.7188, 0.5, 0.7188, 0.75, 0.6875, 0.75, 0.6875, 0.5, 0.75, 0.5, 0.75, 0.75, 0.7188, 0.75, 0.7188, 0.5, 0.7812, 0.5, 0.7812, 0.75, 0.75, 0.75, 0.75, 0.5, 0.8125, 0.5, 0.8125, 0.75, 0.7812, 0.75, 0.7812, 0.5, 0.8438, 0.5, 0.8438, 0.75, 0.8125, 0.75, 0.8125, 0.5, 0.875, 0.5, 0.875, 0.75, 0.8438, 0.75, 0.8438, 0.5, 0.9062, 0.5, 0.9063, 0.75, 0.875, 0.75, 0.875, 0.5, 0.9375, 0.5, 0.9375, 0.75, 0.9063, 0.75, 0.9062, 0.5, 0.9688, 0.5, 0.9688, 0.75, 0.9375, 0.75, 0.9375, 0.5, 1.0, 0.5, 1.0, 0.75, 0.9688, 0.75, 0.9688, 0.5, 0.2968, 0.4854, 0.25, 0.49, 0.2032, 0.4854, 0.1582, 0.4717, 0.1167, 0.4496, 0.08029, 0.4197, 0.05045, 0.3833, 0.02827, 0.3418, 0.01461, 0.2968, 0.01, 0.25, 0.01461, 0.2032, 0.02827, 0.1582, 0.05045, 0.1167, 0.08029, 0.08029, 0.1167, 0.05045, 0.1582, 0.02827, 0.2032, 0.01461, 0.25, 0.01, 0.2968, 0.01461, 0.3418, 0.02827, 0.3833, 0.05045, 0.4197, 0.08029, 0.4496, 0.1167, 0.4717, 0.1582, 0.4854, 0.2032, 0.49, 0.25, 0.4854, 0.2968, 0.4717, 0.3418, 0.4496, 0.3833, 0.4197, 0.4197, 0.3833, 0.4496, 0.3418, 0.4717, 0.5938, 1.0, 0.625, 1.0, 0.625, 1.0, 0.5938, 1.0, 0.3125, 1.0, 0.3438, 1.0, 0.3438, 1.0, 0.3125, 1.0, 0.03125, 1.0, 0.0625, 1.0, 0.0625, 1.0, 0.03125, 1.0, 0.7188, 1.0, 0.75, 1.0, 0.75, 1.0, 0.7188, 1.0, 0.4375, 1.0, 0.4688, 1.0, 0.4688, 1.0, 0.4375, 1.0, 0.1562, 1.0, 0.1875, 1.0, 0.1875, 1.0, 0.1562, 1.0, 0.8438, 1.0, 0.875, 1.0, 0.875, 1.0, 0.8438, 1.0, 0.5625, 1.0, 0.5938, 1.0, 0.5938, 1.0, 0.5625, 1.0, 0.2812, 1.0, 0.3125, 1.0, 0.3125, 1.0, 0.2812, 1.0, 0.9688, 1.0, 1.0, 1.0, 1.0, 1.0, 0.9688, 1.0, 0.0, 1.0, 0.03125, 1.0, 0.03125, 1.0, 0.0, 1.0, 0.6875, 1.0, 0.7188, 1.0, 0.7188, 1.0, 0.6875, 1.0, 0.4062, 1.0, 0.4375, 1.0, 0.4375, 1.0, 0.4062, 1.0, 0.125, 1.0, 0.1562, 1.0, 0.1562, 1.0, 0.125, 1.0, 0.8125, 1.0, 0.8438, 1.0, 0.8438, 1.0, 0.8125, 1.0, 0.5312, 1.0, 0.5625, 1.0, 0.5625, 1.0, 0.5312, 1.0, 0.25, 1.0, 0.2812, 1.0, 0.2812, 1.0, 0.25, 1.0, 0.9375, 1.0, 0.9688, 1.0, 0.9688, 1.0, 0.9375, 1.0, 0.6562, 1.0, 0.6875, 1.0, 0.6875, 1.0, 0.6562, 1.0, 0.375, 1.0, 0.4062, 1.0, 0.4062, 1.0, 0.375, 1.0, 0.09375, 1.0, 0.125, 1.0, 0.125, 1.0, 0.09375, 1.0, 0.7812, 1.0, 0.8125, 1.0, 0.8125, 1.0, 0.7812, 1.0, 0.5, 1.0, 0.5312, 1.0, 0.5312, 1.0, 0.5, 1.0, 0.2188, 1.0, 0.25, 1.0, 0.25, 1.0, 0.2188, 1.0, 0.9062, 1.0, 0.9375, 1.0, 0.9375, 1.0, 0.9062, 1.0, 0.625, 1.0, 0.6562, 1.0, 0.6562, 1.0, 0.625, 1.0, 0.3438, 1.0, 0.375, 1.0, 0.375, 1.0, 0.3438, 1.0, 0.0625, 1.0, 0.09375, 1.0, 0.09375, 1.0, 0.0625, 1.0, 0.75, 1.0, 0.7812, 1.0, 0.7812, 1.0, 0.75, 1.0, 0.4688, 1.0, 0.5, 1.0, 0.5, 1.0, 0.4688, 1.0, 0.1875, 1.0, 0.2188, 1.0, 0.2188, 1.0, 0.1875, 1.0, 0.03125, 0.75, 0.03125, 0.875, 0.0, 0.875, 0.0, 0.75, 0.0625, 0.75, 0.0625, 0.875, 0.03125, 0.875, 0.03125, 0.75, 0.09375, 0.75, 0.09375, 0.875, 0.0625, 0.875, 0.0625, 0.75, 0.125, 0.75, 0.125, 0.875, 0.09375, 0.875, 0.09375, 0.75, 0.1562, 0.75, 0.1562, 0.875, 0.125, 0.875, 0.125, 0.75, 0.1875, 0.75, 0.1875, 0.875, 0.1562, 0.875, 0.1562, 0.75, 0.2188, 0.75, 0.2188, 0.875, 0.1875, 0.875, 0.1875, 0.75, 0.25, 0.75, 0.25, 0.875, 0.2188, 0.875, 0.2188, 0.75, 0.2812, 0.75, 0.2812, 0.875, 0.25, 0.875, 0.25, 0.75, 0.3125, 0.75, 0.3125, 0.875, 0.2812, 0.875, 0.2812, 0.75, 0.3438, 0.75, 0.3438, 0.875, 0.3125, 0.875, 0.3125, 0.75, 0.375, 0.75, 0.375, 0.875, 0.3438, 0.875, 0.3438, 0.75, 0.4062, 0.75, 0.4063, 0.875, 0.375, 0.875, 0.375, 0.75, 0.4375, 0.75, 0.4375, 0.875, 0.4063, 0.875, 0.4062, 0.75, 0.4687, 0.75, 0.4688, 0.875, 0.4375, 0.875, 0.4375, 0.75, 0.5, 0.75, 0.5, 0.875, 0.4688, 0.875, 0.4687, 0.75, 0.5312, 0.75, 0.5312, 0.875, 0.5, 0.875, 0.5, 0.75, 0.5625, 0.75, 0.5625, 0.875, 0.5312, 0.875, 0.5312, 0.75, 0.5937, 0.75, 0.5937, 0.875, 0.5625, 0.875, 0.5625, 0.75, 0.625, 0.75, 0.625, 0.875, 0.5937, 0.875, 0.5937, 0.75, 0.6562, 0.75, 0.6563, 0.875, 0.625, 0.875, 0.625, 0.75, 0.6875, 0.75, 0.6875, 0.875, 0.6563, 0.875, 0.6562, 0.75, 0.7188, 0.75, 0.7188, 0.875, 0.6875, 0.875, 0.6875, 0.75, 0.75, 0.75, 0.75, 0.875, 0.7188, 0.875, 0.7188, 0.75, 0.7812, 0.75, 0.7812, 0.875, 0.75, 0.875, 0.75, 0.75, 0.8125, 0.75, 0.8125, 0.875, 0.7812, 0.875, 0.7812, 0.75, 0.8438, 0.75, 0.8438, 0.875, 0.8125, 0.875, 0.8125, 0.75, 0.875, 0.75, 0.875, 0.875, 0.8438, 0.875, 0.8438, 0.75, 0.9063, 0.75, 0.9062, 0.875, 0.875, 0.875, 0.875, 0.75, 0.9375, 0.75, 0.9375, 0.875, 0.9062, 0.875, 0.9063, 0.75, 0.9688, 0.75, 0.9687, 0.875, 0.9375, 0.875, 0.9375, 0.75, 1.0, 0.75, 1.0, 0.875, 0.9687, 0.875, 0.9688, 0.75, 0.03125, 0.875, 0.03125, 0.9375, 0.0, 0.9375, 0.0, 0.875, 0.0625, 0.875, 0.0625, 0.9375, 0.03125, 0.9375, 0.03125, 0.875, 0.09375, 0.875, 0.09375, 0.9375, 0.0625, 0.9375, 0.0625, 0.875, 0.125, 0.875, 0.125, 0.9375, 0.09375, 0.9375, 0.09375, 0.875, 0.1562, 0.875, 0.1562, 0.9375, 0.125, 0.9375, 0.125, 0.875, 0.1875, 0.875, 0.1875, 0.9375, 0.1562, 0.9375, 0.1562, 0.875, 0.2188, 0.875, 0.2188, 0.9375, 0.1875, 0.9375, 0.1875, 0.875, 0.25, 0.875, 0.25, 0.9375, 0.2188, 0.9375, 0.2188, 0.875, 0.2812, 0.875, 0.2812, 0.9375, 0.25, 0.9375, 0.25, 0.875, 0.3125, 0.875, 0.3125, 0.9375, 0.2812, 0.9375, 0.2812, 0.875, 0.3438, 0.875, 0.3438, 0.9375, 0.3125, 0.9375, 0.3125, 0.875, 0.375, 0.875, 0.375, 0.9375, 0.3438, 0.9375, 0.3438, 0.875, 0.4063, 0.875, 0.4063, 0.9375, 0.375, 0.9375, 0.375, 0.875, 0.4375, 0.875, 0.4375, 0.9375, 0.4063, 0.9375, 0.4063, 0.875, 0.4688, 0.875, 0.4688, 0.9375, 0.4375, 0.9375, 0.4375, 0.875, 0.5, 0.875, 0.5, 0.9375, 0.4688, 0.9375, 0.4688, 0.875, 0.5312, 0.875, 0.5312, 0.9375, 0.5, 0.9375, 0.5, 0.875, 0.5625, 0.875, 0.5625, 0.9375, 0.5312, 0.9375, 0.5312, 0.875, 0.5937, 0.875, 0.5937, 0.9375, 0.5625, 0.9375, 0.5625, 0.875, 0.625, 0.875, 0.625, 0.9375, 0.5937, 0.9375, 0.5937, 0.875, 0.6563, 0.875, 0.6562, 0.9375, 0.625, 0.9375, 0.625, 0.875, 0.6875, 0.875, 0.6875, 0.9375, 0.6562, 0.9375, 0.6563, 0.875, 0.7188, 0.875, 0.7188, 0.9375, 0.6875, 0.9375, 0.6875, 0.875, 0.75, 0.875, 0.75, 0.9375, 0.7188, 0.9375, 0.7188, 0.875, 0.7812, 0.875, 0.7812, 0.9375, 0.75, 0.9375, 0.75, 0.875, 0.8125, 0.875, 0.8125, 0.9375, 0.7812, 0.9375, 0.7812, 0.875, 0.8438, 0.875, 0.8438, 0.9375, 0.8125, 0.9375, 0.8125, 0.875, 0.875, 0.875, 0.875, 0.9375, 0.8438, 0.9375, 0.8438, 0.875, 0.9062, 0.875, 0.9062, 0.9375, 0.875, 0.9375, 0.875, 0.875, 0.9375, 0.875, 0.9375, 0.9375, 0.9062, 0.9375, 0.9062, 0.875, 0.9687, 0.875, 0.9688, 0.9375, 0.9375, 0.9375, 0.9375, 0.875, 1.0, 0.875, 1.0, 0.9375, 0.9688, 0.9375, 0.9687, 0.875, 0.001198, 1.0, 0.001172, 0.9167, 0.0, 0.9231, 0.0, 0.9936, 0.0, 0.1779, 0.0, 0.139, 0.001278, 0.08333, 0.001198, 0.0, 0.0, 0.139, 0.0, 0.2011, 0.001409, 0.1667, 0.001278, 0.08333, 0.0, 0.2011, 0.0, 0.272, 0.001558, 0.25, 0.001409, 0.1667, 0.0, 0.272, 0.0, 0.3457, 0.001669, 0.3333, 0.001558, 0.25, 0.0, 0.3457, 0.0, 0.4208, 0.00171, 0.4167, 0.001669, 0.3333, 0.0, 0.4208, 0.0, 0.4962, 0.001669, 0.5, 0.00171, 0.4167, 0.0, 0.4962, 0.0, 0.5711, 0.001558, 0.5833, 0.001669, 0.5, 0.0, 0.5711, 0.0, 0.6447, 0.001409, 0.6667, 0.001558, 0.5833, 0.0, 0.6447, 0.0, 0.7154, 0.001278, 0.75, 0.001409, 0.6667, 0.0, 0.7154, 0.0, 0.7776, 0.001198, 0.8333, 0.001278, 0.75, 0.0, 0.7776, 0.0, 0.7386, 0.001172, 0.9167, 0.001198, 0.8333, 0.0, 0.7386, 0.0, 0.7776, 0.0, 0.7154, 0.0, 0.6447, 0.0, 0.5711, 0.0, 0.4962, 0.0, 0.4208, 0.0, 0.3457, 0.0, 0.272, 0.0, 0.2011, 0.0, 0.139, 0.0, 0.1779, 1.0, 0.1779, 1.0, 0.7386, 1.0, 0.8796, 1.0, 0.0, 0.9988, 0.0, 0.9987, 0.08333, 1.0, 0.139, 1.0, 0.1779, 0.9987, 0.08333, 0.9986, 0.1667, 1.0, 0.2012, 1.0, 0.139, 0.9986, 0.1667, 0.9984, 0.25, 1.0, 0.272, 1.0, 0.2012, 0.9984, 0.25, 0.9983, 0.3333, 1.0, 0.3457, 1.0, 0.272, 0.9983, 0.3333, 0.9983, 0.4167, 1.0, 0.4208, 1.0, 0.3457, 0.9983, 0.4167, 0.9983, 0.5, 1.0, 0.4962, 1.0, 0.4208, 0.9983, 0.5, 0.9984, 0.5833, 1.0, 0.5711, 1.0, 0.4962, 0.9984, 0.5833, 0.9986, 0.6667, 1.0, 0.6447, 1.0, 0.5711, 0.9986, 0.6667, 0.9987, 0.75, 1.0, 0.7154, 1.0, 0.6447, 0.9987, 0.75, 0.9988, 0.8333, 1.0, 0.7776, 1.0, 0.7154, 0.9988, 0.8333, 0.9988, 0.9167, 1.0, 0.7386, 1.0, 0.7776, 0.9714, 0.08333, 0.9987, 0.08333, 0.9988, 0.0, 0.9714, 0.0])
me_nurbscurve.use_remesh_fix_poles = True
me_nurbscurve.use_remesh_preserve_attributes = False
me_nurbscurve.use_mirror_vertex_groups = False
me_nurbscurve.update()
arm_armature_001 = bpy.data.armatures.new('Armature.001')  # bones are not reproduced

# ---- objects
ob_bow = bpy.data.objects.new('Bow', me_nurbscurve)
ob_armature = bpy.data.objects.new('Armature', arm_armature_001)

# ---- transforms, parenting, visibility, modifiers, constraints
ob_bow.parent = ob_armature
ob_bow.matrix_parent_inverse = Matrix(((1.0, -0.0, 0.0, -0.01137), (-0.0, 1.0, -0.0, -2.752e-07), (0.0, -0.0, 1.0, -0.7677), (-0.0, 0.0, -0.0, 1.0)))
ob_bow.location = (0.2271, 5.671e-08, 0.7693)
ob_bow.rotation_euler = (1.571, 1.571, 0.0)
ob_bow.lineart.crease_threshold = 0.0
_vg = ob_bow.vertex_groups.new(name='StringBone')
for _i, _w in zip([536, 537, 538, 539, 540, 541, 542, 543, 544, 545, 546, 547, 548, 549, 550, 551, 552, 553, 554, 555, 556, 557, 558, 559, 560, 561, 562, 563, 564, 565, 566, 567, 568, 569, 570, 571, 572, 573, 574, 575, 576, 577, 578, 579, 580, 581, 582, 583, 584, 585, 586, 587, 588, 589, 590, 591, 592, 593, 594, 595, 596, 597, 598, 599], [0.9996, 0.9997, 0.9997, 0.9997, 0.9998, 0.9998, 0.9999, 1.0, 1.0, 1.0, 0.9999, 0.9998, 0.9998, 0.9997, 0.9997, 0.9997, 0.9996, 0.9996, 0.9996, 0.9995, 0.9995, 0.9995, 0.9995, 0.9995, 0.9995, 0.9995, 0.9995, 0.9995, 0.9995, 0.9995, 0.9996, 0.9996, 0.9996, 0.9997, 0.9997, 0.9998, 0.9998, 0.9999, 0.9999, 1.0, 1.0, 1.0, 0.9999, 0.9999, 0.9998, 0.9998, 0.9997, 0.9997, 0.9996, 0.9996, 0.9996, 0.9995, 0.9995, 0.9995, 0.9995, 0.9995, 0.9995, 0.9995, 0.9995, 0.9995, 0.9995, 0.9995, 0.9996, 0.9996]): _vg.add([_i], _w, 'REPLACE')
_vg = ob_bow.vertex_groups.new(name='FrontBone')
_vg = ob_bow.vertex_groups.new(name='TopBone1')
for _i, _w in zip([192, 193, 194, 195, 196, 197, 198, 199, 200, 201, 202, 203], [0.4741, 0.4582, 0.3951, 0.1427, 0.05601, 0.02037, 0.05602, 0.1427, 0.3951, 0.4582, 0.4741, 0.4773]): _vg.add([_i], _w, 'REPLACE')
_vg = ob_bow.vertex_groups.new(name='TopBone2')
for _i, _w in zip([170, 171, 172, 173, 174, 175, 176, 180, 181, 182, 183, 184, 185, 186, 187, 188, 189, 190, 191, 192, 193, 194, 195, 196, 197, 198, 199, 200, 201, 202, 203, 207, 208, 209, 210, 211], [0.007693, 0.02218, 0.0294, 0.03159, 0.02939, 0.02217, 0.007691, 0.5113, 0.5702, 0.8104, 0.8997, 0.9314, 0.9391, 0.9314, 0.8997, 0.8104, 0.5702, 0.5113, 0.5001, 0.496, 0.512, 0.5749, 0.8167, 0.8998, 0.9197, 0.8998, 0.8167, 0.5749, 0.512, 0.496, 0.4929, 0.01049, 0.02395, 0.02795, 0.02395, 0.01049]): _vg.add([_i], _w, 'REPLACE')
_vg = ob_bow.vertex_groups.new(name='TopBone3')
for _i, _w in zip([158, 159, 160, 161, 162, 163, 164, 168, 169, 170, 171, 172, 173, 174, 175, 176, 177, 178, 179, 180, 181, 182, 183, 184, 185, 186, 187, 188, 189, 190, 191], [0.005496, 0.01919, 0.02597, 0.02802, 0.02597, 0.01919, 0.005494, 0.5097, 0.5652, 0.7943, 0.8729, 0.8983, 0.9041, 0.8983, 0.8729, 0.7944, 0.5652, 0.5097, 0.4993, 0.4692, 0.4106, 0.17, 0.08661, 0.05901, 0.05257, 0.059, 0.0866, 0.17, 0.4106, 0.4692, 0.4803]): _vg.add([_i], _w, 'REPLACE')
_vg = ob_bow.vertex_groups.new(name='TopBone4')
for _i, _w in zip([156, 157, 158, 159, 163, 164, 165, 166, 167, 168, 169, 170, 171, 175, 176, 177, 178, 179], [0.467, 0.4033, 0.1477, 0.05477, 0.05477, 0.1477, 0.4033, 0.467, 0.4793, 0.4664, 0.4027, 0.1474, 0.0545, 0.05449, 0.1474, 0.4027, 0.4664, 0.4787]): _vg.add([_i], _w, 'REPLACE')
_vg = ob_bow.vertex_groups.new(name='TopBone5')
for _i, _w in zip([135, 136, 137, 138, 139, 144, 145, 146, 147, 148, 149, 150, 151, 152, 153, 154, 155, 156, 157, 158, 159, 160, 161, 162, 163, 164, 165, 166, 167, 170, 171, 172, 173, 174, 175, 176], [0.01213, 0.02098, 0.02383, 0.02097, 0.01211, 0.4967, 0.513, 0.5763, 0.8199, 0.9037, 0.9238, 0.9037, 0.8199, 0.5763, 0.513, 0.4967, 0.4935, 0.5115, 0.5706, 0.8113, 0.9008, 0.9325, 0.9402, 0.9325, 0.9008, 0.8113, 0.5706, 0.5115, 0.5004, 0.007259, 0.02164, 0.02882, 0.03099, 0.02881, 0.02163, 0.007254]): _vg.add([_i], _w, 'REPLACE')
_vg = ob_bow.vertex_groups.new(name='TopBone6')
for _i, _w in zip([123, 124, 125, 126, 127, 132, 133, 134, 135, 136, 137, 138, 139, 140, 141, 142, 143, 144, 145, 146, 147, 148, 149, 150, 151, 152, 153, 154, 155], [0.01183, 0.02074, 0.02322, 0.02074, 0.01183, 0.5753, 0.8097, 0.8897, 0.9124, 0.9179, 0.9188, 0.9179, 0.9125, 0.8897, 0.8096, 0.5753, 0.5307, 0.4872, 0.4752, 0.4166, 0.174, 0.09124, 0.07148, 0.09122, 0.174, 0.4166, 0.4752, 0.4872, 0.4892]): _vg.add([_i], _w, 'REPLACE')
_vg = ob_bow.vertex_groups.new(name='TopBone7')
for _i, _w in zip([120, 121, 122, 123, 124, 125, 126, 127, 128, 129, 130, 131, 132, 133, 134, 135, 139, 140, 141, 142, 143], [0.4832, 0.4643, 0.399, 0.1467, 0.05917, 0.0258, 0.05916, 0.1467, 0.399, 0.4643, 0.4832, 0.4872, 0.4013, 0.1537, 0.06268, 0.00147, 0.001471, 0.06268, 0.1537, 0.4012, 0.4484]): _vg.add([_i], _w, 'REPLACE')
_vg = ob_bow.vertex_groups.new(name='TopBone8')
for _i, _w in zip([108, 109, 110, 111, 112, 113, 114, 115, 116, 117, 118, 119, 120, 121, 122, 123, 124, 125, 126, 127, 128, 129, 130, 131, 135, 136, 137, 138, 139], [0.4915, 0.4919, 0.4931, 0.4962, 0.4978, 0.4983, 0.4978, 0.4962, 0.4931, 0.4919, 0.4915, 0.4914, 0.4962, 0.5104, 0.569, 0.8046, 0.8851, 0.9045, 0.8852, 0.8046, 0.569, 0.5104, 0.4962, 0.4936, 0.009939, 0.01837, 0.02107, 0.01835, 0.009922]): _vg.add([_i], _w, 'REPLACE')
_vg = ob_bow.vertex_groups.new(name='TopBone9')
for _i, _w in zip([87, 88, 89, 90, 91, 96, 97, 98, 99, 100, 101, 102, 103, 104, 105, 106, 107, 108, 109, 110, 111, 112, 113, 114, 115, 116, 117, 118, 119], [0.005044, 0.01102, 0.0125, 0.01101, 0.00504, 0.9498, 0.9495, 0.9491, 0.9488, 0.9486, 0.9485, 0.9486, 0.9488, 0.9491, 0.9494, 0.9498, 0.9499, 0.4991, 0.4991, 0.4991, 0.4991, 0.4992, 0.4992, 0.4992, 0.4991, 0.4991, 0.4991, 0.4991, 0.4991]): _vg.add([_i], _w, 'REPLACE')
_vg = ob_bow.vertex_groups.new(name='TopBone10')
for _i, _w in zip([84, 85, 86, 87, 88, 89, 90, 91, 92, 93, 94, 95], [0.4777, 0.4617, 0.398, 0.1434, 0.0558, 0.01958, 0.05578, 0.1434, 0.398, 0.4616, 0.4777, 0.4808]): _vg.add([_i], _w, 'REPLACE')
_vg = ob_bow.vertex_groups.new(name='TopBone11')
for _i, _w in zip([63, 64, 65, 66, 72, 73, 74, 75, 76, 77, 78, 79, 80, 81, 82, 83, 84, 85, 86, 87, 88, 89, 90, 91, 92, 93, 94, 95, 99, 100, 101, 102, 103], [0.001496, 0.005818, 0.006725, 0.004422, 0.5147, 0.5754, 0.8203, 0.9114, 0.9437, 0.9517, 0.9437, 0.9113, 0.8202, 0.5754, 0.5147, 0.5031, 0.4983, 0.5148, 0.5788, 0.8257, 0.911, 0.9315, 0.911, 0.8258, 0.5788, 0.5148, 0.4983, 0.495, 0.003564, 0.00978, 0.01171, 0.009763, 0.003546]): _vg.add([_i], _w, 'REPLACE')
_vg = ob_bow.vertex_groups.new(name='TopBone12')
for _i, _w in zip([60, 61, 62, 63, 64, 65, 66, 67, 68, 69, 70, 71, 72, 73, 74, 75, 79, 80, 81, 82, 83], [0.4692, 0.4041, 0.1487, 0.05597, 0.001618, 0.0003966, 0.05394, 0.1452, 0.4019, 0.4683, 0.4847, 0.485, 0.4687, 0.4046, 0.1485, 0.05524, 0.05803, 0.1528, 0.4062, 0.4692, 0.4812]): _vg.add([_i], _w, 'REPLACE')
_vg = ob_bow.vertex_groups.new(name='TopBone13')
for _i, _w in zip([39, 40, 41, 42, 48, 49, 50, 51, 52, 53, 54, 55, 56, 57, 58, 59, 60, 61, 62, 63, 64, 65, 66, 67, 68, 69, 70, 71, 75, 76, 77, 78], [0.0001095, 0.003831, 0.00492, 0.003759, 0.5834, 0.8257, 0.9168, 0.9505, 0.9622, 0.9648, 0.9611, 0.948, 0.9127, 0.8235, 0.5828, 0.5365, 0.5165, 0.5809, 0.8278, 0.9164, 0.9449, 0.9452, 0.9175, 0.8297, 0.5816, 0.5184, 0.5014, 0.5008, 0.003841, 0.008661, 0.009402, 0.006251]): _vg.add([_i], _w, 'REPLACE')
_vg = ob_bow.vertex_groups.new(name='TopBone14')
for _i, _w in zip([36, 37, 38, 39, 43, 44, 45, 46, 47, 48, 49, 50, 56, 57, 58, 59], [0.4691, 0.4037, 0.1473, 0.05469, 0.05467, 0.1473, 0.4037, 0.4691, 0.4819, 0.3999, 0.1506, 0.0565, 0.0565, 0.1506, 0.3999, 0.4481]): _vg.add([_i], _w, 'REPLACE')
_vg = ob_bow.vertex_groups.new(name='TopBone15')
for _i, _w in zip([24, 25, 26, 27, 28, 29, 30, 31, 32, 33, 34, 35, 36, 37, 38, 39, 40, 41, 42, 43, 44, 45, 46, 47, 52, 53, 54], [0.4886, 0.4737, 0.4139, 0.168, 0.08965, 0.0894, 0.1676, 0.4164, 0.4766, 0.4898, 0.4925, 0.4922, 0.515, 0.5746, 0.8166, 0.8997, 0.9273, 0.9344, 0.9293, 0.9035, 0.8186, 0.5752, 0.5152, 0.5037, 0.001709, 0.002736, 0.001779]): _vg.add([_i], _w, 'REPLACE')
_vg = ob_bow.vertex_groups.new(name='TopBone16')
for _i, _w in zip([12, 13, 14, 15, 16, 17, 18, 19, 20, 21, 22, 23, 24, 25, 26, 27, 28, 29, 30, 31, 32, 33, 34, 35], [0.4928, 0.4896, 0.477, 0.4247, 0.2034, 0.2029, 0.4261, 0.4779, 0.49, 0.4929, 0.4935, 0.4935, 0.499, 0.5145, 0.5751, 0.8167, 0.892, 0.8925, 0.8179, 0.5739, 0.5138, 0.4988, 0.4952, 0.4953]): _vg.add([_i], _w, 'REPLACE')
_vg = ob_bow.vertex_groups.new(name='TopBone17')
for _i, _w in zip([0, 1, 2, 3, 4, 5, 6, 7, 8, 9, 10, 11, 12, 13, 14, 15, 16, 17, 18, 19, 20, 21, 22, 23, 605, 606, 607, 608, 609, 610, 611, 612, 613, 614, 615], [0.5004, 0.5142, 0.5736, 0.8165, 0.9037, 0.9236, 0.8988, 0.8123, 0.573, 0.5144, 0.5006, 0.4981, 0.4952, 0.499, 0.5136, 0.5698, 0.792, 0.7929, 0.5696, 0.5148, 0.4997, 0.4954, 0.4943, 0.4942, 0.001331, 0.001917, 0.02838, 0.00317, 0.0542, 0.02119, 0.06048, 0.01829, 0.06279, 0.009591, 0.04661]): _vg.add([_i], _w, 'REPLACE')
_vg = ob_bow.vertex_groups.new(name='TopBone18')
for _i, _w in zip([0, 1, 2, 3, 4, 5, 6, 7, 8, 9, 10, 11, 408, 410, 412, 414, 416, 418, 420, 422, 424, 426, 428, 430, 432, 434, 436, 438, 440, 442, 444, 446, 448, 450, 452, 454, 456, 458, 460, 462, 464, 466, 468, 470, 472, 473, 474, 475, 476, 477, 478, 479, 480, 481, 482, 483, 484, 485, 486, 487, 488, 489, 490, 491, 492, 493, 494, 495, 496, 497, 498, 499, 500, 501, 502, 503, 600, 601, 602, 603, 604, 605, 606, 607, 608, 609, 610, 611, 612, 613, 614, 615, 616, 617, 618, 619, 620, 621, 622, 623], [0.4943, 0.4801, 0.42, 0.1753, 0.08924, 0.06901, 0.0916, 0.1781, 0.4203, 0.4799, 0.494, 0.4967, 0.9942, 0.9946, 0.995, 0.9953, 0.9955, 0.9957, 0.9959, 0.996, 0.996, 0.996, 0.9959, 0.9958, 0.9956, 0.9954, 0.9951, 0.9947, 0.9943, 0.9938, 0.9932, 0.9927, 0.9921, 0.9918, 0.9917, 0.9914, 0.9915, 0.9916, 0.9918, 0.9919, 0.9921, 0.9925, 0.9931, 0.9937, 0.9995, 0.9995, 0.9995, 0.9994, 0.9994, 0.9994, 0.9994, 0.9994, 0.9994, 0.9994, 0.9994, 0.9994, 0.9994, 0.9994, 0.9995, 0.9995, 0.9995, 0.9996, 0.9996, 0.9997, 0.9997, 0.9998, 0.9998, 0.9999, 0.9999, 0.9999, 0.9998, 0.9998, 0.9997, 0.9997, 0.9996, 0.9996, 0.9911, 0.9905, 0.9861, 0.9843, 0.9805, 0.9741, 0.9738, 0.9604, 0.9732, 0.9453, 0.9641, 0.939, 0.9655, 0.9365, 0.9699, 0.9511, 0.9828, 0.9769, 0.9878, 0.9874, 0.9914, 0.9919, 0.9919, 0.9925]): _vg.add([_i], _w, 'REPLACE')
_vg = ob_bow.vertex_groups.new(name='BottomBone1')
for _i, _w in zip([195, 196, 197, 198, 199, 204, 205, 206, 207, 208, 209, 210, 211, 212, 213, 214, 215, 219, 220, 221, 222, 223], [0.008066, 0.02084, 0.02463, 0.02085, 0.008069, 0.4849, 0.4985, 0.5549, 0.7844, 0.8622, 0.8807, 0.8622, 0.7844, 0.5549, 0.4985, 0.4849, 0.4824, 0.01407, 0.0229, 0.02573, 0.02291, 0.01407]): _vg.add([_i], _w, 'REPLACE')
_vg = ob_bow.vertex_groups.new(name='BottomBone2')
for _i, _w in zip([204, 205, 206, 207, 208, 209, 210, 211, 212, 213, 214, 215, 216, 217, 218, 219, 220, 221, 222, 223, 224, 225, 226, 227, 229, 230, 231, 232, 233, 234, 235, 236, 237], [0.4871, 0.4754, 0.4173, 0.1765, 0.09448, 0.07492, 0.09449, 0.1765, 0.4173, 0.4754, 0.4871, 0.489, 0.5742, 0.8061, 0.8853, 0.9073, 0.9124, 0.9131, 0.9124, 0.9073, 0.8853, 0.8061, 0.5742, 0.53, 0.005369, 0.01875, 0.02605, 0.02979, 0.03097, 0.0298, 0.02606, 0.01875, 0.005366]): _vg.add([_i], _w, 'REPLACE')
_vg = ob_bow.vertex_groups.new(name='BottomBone3')
for _i, _w in zip([216, 217, 218, 219, 220, 221, 222, 223, 224, 225, 226, 227, 228, 229, 230, 231, 232, 233, 234, 235, 236, 237, 238, 239, 241, 242, 243, 244, 245, 246, 247, 248, 249], [0.4048, 0.1673, 0.08431, 0.05598, 0.04378, 0.03969, 0.04378, 0.05598, 0.08432, 0.1673, 0.4048, 0.4499, 0.5709, 0.7981, 0.8762, 0.9018, 0.9094, 0.9109, 0.9094, 0.9018, 0.8762, 0.7981, 0.5709, 0.528, 0.004281, 0.01692, 0.02367, 0.02703, 0.02806, 0.02704, 0.02368, 0.01693, 0.004278]): _vg.add([_i], _w, 'REPLACE')
_vg = ob_bow.vertex_groups.new(name='BottomBone4')
for _i, _w in zip([228, 229, 230, 231, 232, 233, 234, 235, 236, 237, 238, 239, 240, 241, 242, 243, 244, 245, 246, 247, 248, 249, 250, 251, 254, 255, 256, 257, 258, 259, 260], [0.4052, 0.1671, 0.08402, 0.0557, 0.04327, 0.0392, 0.04328, 0.0557, 0.08402, 0.1671, 0.4052, 0.4502, 0.5719, 0.7984, 0.8774, 0.9039, 0.9121, 0.9138, 0.912, 0.9039, 0.8774, 0.7984, 0.5719, 0.5289, 0.009878, 0.0202, 0.02482, 0.02617, 0.02483, 0.02021, 0.009881]): _vg.add([_i], _w, 'REPLACE')
_vg = ob_bow.vertex_groups.new(name='BottomBone5')
for _i, _w in zip([240, 241, 242, 243, 244, 245, 246, 247, 248, 249, 250, 251, 252, 253, 254, 255, 256, 257, 258, 259, 260, 261, 262, 263, 268, 269, 270], [0.4018, 0.1617, 0.07989, 0.05271, 0.03849, 0.03478, 0.03851, 0.05272, 0.07989, 0.1617, 0.4018, 0.4479, 0.5086, 0.5627, 0.7935, 0.8744, 0.9014, 0.9077, 0.9014, 0.8744, 0.7935, 0.5627, 0.5086, 0.4987, 0.01116, 0.0162, 0.01117]): _vg.add([_i], _w, 'REPLACE')
_vg = ob_bow.vertex_groups.new(name='BottomBone6')
for _i, _w in zip([252, 253, 254, 255, 256, 257, 258, 259, 260, 261, 262, 263, 264, 265, 266, 267, 268, 269, 270, 271, 272, 273, 274, 275, 280, 281, 282], [0.4678, 0.4068, 0.1603, 0.07464, 0.04895, 0.03833, 0.04898, 0.07466, 0.1603, 0.4068, 0.4678, 0.4795, 0.4907, 0.4924, 0.5025, 0.5557, 0.78, 0.8335, 0.7799, 0.5557, 0.5025, 0.4924, 0.4907, 0.4905, 0.007616, 0.01198, 0.007632]): _vg.add([_i], _w, 'REPLACE')
_vg = ob_bow.vertex_groups.new(name='BottomBone7')
for _i, _w in zip([264, 265, 266, 267, 268, 269, 270, 271, 272, 273, 274, 275, 276, 277, 278, 279, 280, 281, 282, 283, 284, 285, 286, 287, 291, 292, 293, 294, 295], [0.4899, 0.4876, 0.4764, 0.4203, 0.1858, 0.1297, 0.1858, 0.4203, 0.4764, 0.4876, 0.4899, 0.4902, 0.5119, 0.5699, 0.8072, 0.8883, 0.9114, 0.9161, 0.9114, 0.8883, 0.8072, 0.5699, 0.5119, 0.501, 0.006387, 0.0153, 0.01776, 0.01531, 0.006391]): _vg.add([_i], _w, 'REPLACE')
_vg = ob_bow.vertex_groups.new(name='BottomBone8')
for _i, _w in zip([276, 277, 278, 279, 283, 284, 285, 286, 287, 288, 289, 290, 291, 292, 293, 294, 295, 296, 297, 298, 299], [0.4687, 0.4063, 0.1535, 0.0589, 0.05891, 0.1535, 0.4063, 0.4687, 0.4806, 0.4848, 0.4675, 0.401, 0.1469, 0.05869, 0.02465, 0.05869, 0.1469, 0.401, 0.4675, 0.4848, 0.4882]): _vg.add([_i], _w, 'REPLACE')
_vg = ob_bow.vertex_groups.new(name='BottomBone9')
for _i, _w in zip([279, 280, 281, 282, 283, 288, 289, 290, 291, 292, 293, 294, 295, 296, 297, 298, 299, 300, 301, 302, 303, 304, 305, 306, 307, 308, 309, 310, 311, 315, 316, 317, 318], [0.007916, 0.01738, 0.02038, 0.01732, 0.007782, 0.4974, 0.5135, 0.5769, 0.8208, 0.9048, 0.9247, 0.9036, 0.8182, 0.5736, 0.5121, 0.4969, 0.4941, 0.513, 0.5741, 0.8172, 0.9074, 0.9373, 0.9382, 0.9103, 0.822, 0.5751, 0.5131, 0.4984, 0.4984, 0.003444, 0.01241, 0.01432, 0.01015]): _vg.add([_i], _w, 'REPLACE')
_vg = ob_bow.vertex_groups.new(name='BottomBone10')
for _i, _w in zip([300, 301, 302, 303, 304, 305, 306, 307, 308, 309, 310, 311, 312, 313, 314, 315, 316, 317, 318, 319, 320, 321, 322, 323, 329, 330], [0.47, 0.4082, 0.1621, 0.07854, 0.05343, 0.05427, 0.08108, 0.1661, 0.4103, 0.4707, 0.4849, 0.4848, 0.4966, 0.5094, 0.5649, 0.7973, 0.8767, 0.8961, 0.8779, 0.7998, 0.5681, 0.5109, 0.4971, 0.4945, 0.005383, 0.003589]): _vg.add([_i], _w, 'REPLACE')
_vg = ob_bow.vertex_groups.new(name='BottomBone11')
for _i, _w in zip([312, 313, 314, 315, 316, 317, 318, 319, 320, 321, 322, 323, 324, 325, 326, 327, 328, 329, 330, 331, 332, 333, 334, 335], [0.4866, 0.4708, 0.4074, 0.1567, 0.06597, 0.03506, 0.06354, 0.1524, 0.4056, 0.4702, 0.4864, 0.4896, 0.4906, 0.4862, 0.4689, 0.4029, 0.153, 0.07302, 0.07384, 0.1555, 0.4068, 0.4708, 0.487, 0.4909]): _vg.add([_i], _w, 'REPLACE')
_vg = ob_bow.vertex_groups.new(name='BottomBone12')
for _i, _w in zip([316, 317, 318, 324, 325, 326, 327, 328, 329, 330, 331, 332, 333, 334, 335, 336, 337, 338, 339, 340, 341, 342, 343, 344, 345, 346, 347], [0.001462, 0.007699, 0.006155, 0.494, 0.4975, 0.5127, 0.574, 0.815, 0.8923, 0.8911, 0.8118, 0.5724, 0.5124, 0.4975, 0.4941, 0.4943, 0.4979, 0.5128, 0.5724, 0.8074, 0.8654, 0.8092, 0.5752, 0.5141, 0.4983, 0.4944, 0.4936]): _vg.add([_i], _w, 'REPLACE')
_vg = ob_bow.vertex_groups.new(name='BottomBone13')
for _i, _w in zip([336, 337, 338, 339, 340, 341, 342, 343, 344, 345, 346, 347, 348, 349, 350, 351, 352, 353, 354, 355, 356, 357, 358, 359], [0.491, 0.4867, 0.4699, 0.4062, 0.1637, 0.1044, 0.1629, 0.4047, 0.4672, 0.4855, 0.4906, 0.4918, 0.487, 0.4718, 0.4079, 0.1559, 0.06263, 0.01447, 0.01689, 0.0657, 0.157, 0.4096, 0.4725, 0.4872]): _vg.add([_i], _w, 'REPLACE')
_vg = ob_bow.vertex_groups.new(name='BottomBone14')
for _i, _w in zip([341, 348, 349, 350, 351, 352, 353, 354, 355, 356, 357, 358, 359, 360, 361, 362, 363, 364, 365, 366, 367, 368, 369, 370, 371, 375, 376, 377, 378, 379], [0.002004, 0.5057, 0.5202, 0.5819, 0.8268, 0.9143, 0.9426, 0.943, 0.9155, 0.8285, 0.5813, 0.5199, 0.5056, 0.9626, 0.963, 0.9646, 0.9679, 0.9701, 0.971, 0.9712, 0.9704, 0.9684, 0.9651, 0.9634, 0.9628, 0.0001571, 0.0006021, 0.0007839, 0.0006676, 0.0002725]): _vg.add([_i], _w, 'REPLACE')
_vg = ob_bow.vertex_groups.new(name='BottomBone15')
for _i, _w in zip([362, 363, 364, 365, 366, 367, 368, 372, 373, 374, 375, 376, 377, 378, 379, 380, 381, 382, 383], [0.0001246, 0.0008622, 0.001401, 0.001604, 0.001413, 0.0008723, 0.0001279, 0.9513, 0.951, 0.9506, 0.9502, 0.9499, 0.9497, 0.9498, 0.9502, 0.9506, 0.951, 0.9513, 0.9514]): _vg.add([_i], _w, 'REPLACE')
_vg = ob_bow.vertex_groups.new(name='BottomBone16')
for _i, _w in zip([384, 385, 386, 387, 388, 389, 390, 391, 392, 393, 394, 395], [0.5108, 0.571, 0.8138, 0.9008, 0.9306, 0.9377, 0.9306, 0.9007, 0.8138, 0.571, 0.5108, 0.4993]): _vg.add([_i], _w, 'REPLACE')
_vg = ob_bow.vertex_groups.new(name='BottomBone17')
for _i, _w in zip([384, 385, 386, 387, 388, 389, 390, 391, 392, 393, 394, 395, 396, 397, 398, 399, 400, 401, 402, 403, 404, 405, 406, 407, 409, 411, 413, 415, 417, 419, 421, 423, 425, 427, 429, 431, 433, 435, 437, 439, 441, 443, 445, 447, 449, 451, 453, 455, 457, 459, 461, 463, 465, 467, 469, 471, 504, 505, 506, 507, 508, 509, 510, 511, 512, 513, 514, 515, 516, 517, 518, 519, 520, 521, 522, 523, 524, 525, 526, 527, 528, 529, 530, 531, 532, 533, 534, 535, 627, 628, 629, 630, 631, 632, 633, 634, 635, 636, 637, 638, 639, 640, 641, 643], [0.4769, 0.4148, 0.1654, 0.07563, 0.03914, 0.02416, 0.03917, 0.07564, 0.1654, 0.4148, 0.4769, 0.4888, 0.9677, 0.9637, 0.9571, 0.9518, 0.949, 0.9486, 0.9495, 0.9516, 0.9558, 0.9622, 0.9669, 0.9688, 0.06121, 0.06122, 0.06124, 0.06126, 0.06129, 0.06134, 0.0614, 0.06147, 0.06156, 0.06166, 0.06177, 0.0619, 0.06205, 0.06222, 0.0624, 0.06261, 0.06282, 0.06304, 0.06284, 0.06206, 0.06054, 0.05912, 0.05789, 0.05698, 0.05649, 0.05647, 0.05688, 0.05762, 0.05856, 0.05961, 0.06072, 0.0612, 0.06223, 0.06239, 0.0621, 0.06201, 0.06195, 0.06192, 0.06191, 0.06192, 0.06197, 0.06203, 0.06212, 0.06221, 0.06234, 0.06247, 0.06263, 0.06279, 0.06296, 0.06314, 0.06332, 0.06354, 0.06365, 0.06375, 0.06376, 0.06378, 0.06374, 0.06375, 0.06372, 0.06352, 0.06328, 0.06308, 0.06284, 0.0626, 0.005088, 0.008845, 0.04179, 0.03317, 0.06491, 0.0332, 0.07142, 0.03327, 0.06602, 0.01656, 0.06447, 0.02636, 0.05882, 0.01269, 0.03694, 0.005048]): _vg.add([_i], _w, 'REPLACE')
_vg = ob_bow.vertex_groups.new(name='BottomBone18')
for _i, _w in zip([399, 400, 401, 402, 403, 404, 409, 411, 413, 415, 417, 419, 421, 423, 425, 427, 429, 431, 433, 435, 437, 439, 441, 443, 445, 447, 449, 451, 453, 455, 457, 459, 461, 463, 465, 467, 469, 471, 504, 505, 506, 507, 508, 509, 510, 511, 512, 513, 514, 515, 516, 517, 518, 519, 520, 521, 522, 523, 524, 525, 526, 527, 528, 529, 530, 531, 532, 533, 534, 535, 624, 625, 626, 627, 628, 629, 630, 631, 632, 633, 634, 635, 636, 637, 638, 639, 640, 641, 642, 643, 644, 645, 646, 647], [0.003661, 0.005443, 0.004855, 0.00407, 0.003273, 0.00074, 0.936, 0.9359, 0.9359, 0.9358, 0.9358, 0.9357, 0.9357, 0.9356, 0.9355, 0.9354, 0.9353, 0.9352, 0.935, 0.9349, 0.9347, 0.9345, 0.9343, 0.9342, 0.9344, 0.9352, 0.9368, 0.9382, 0.9395, 0.9404, 0.9409, 0.9409, 0.9405, 0.9397, 0.9388, 0.9377, 0.9365, 0.936, 0.935, 0.9348, 0.9351, 0.9352, 0.9352, 0.9352, 0.9352, 0.9352, 0.9352, 0.9351, 0.935, 0.9349, 0.9348, 0.9347, 0.9346, 0.9344, 0.9343, 0.9341, 0.9339, 0.9337, 0.9336, 0.9335, 0.9335, 0.9335, 0.9336, 0.9335, 0.9336, 0.9338, 0.934, 0.9342, 0.9344, 0.9346, 0.9827, 0.9828, 0.976, 0.9721, 0.9701, 0.9534, 0.9576, 0.9338, 0.9575, 0.9269, 0.9574, 0.9324, 0.966, 0.9341, 0.9611, 0.94, 0.9681, 0.9558, 0.976, 0.9721, 0.9838, 0.9826, 0.9845, 0.9853]): _vg.add([_i], _w, 'REPLACE')
_m = ob_bow.modifiers.new('Armature', 'ARMATURE')
_m.object = ob_armature
_m = ob_bow.modifiers.new('Auto Smooth', 'NODES')
_m.node_group = ng_auto_smooth
_gi = [s.identifier for s in ng_auto_smooth.interface.items_tree if s.item_type == 'SOCKET' and s.in_out == 'INPUT']
_m[_gi[1]] = 1.133  # Angle
ob_armature.location = (0.01137, 2.752e-07, 0.7677)
ob_armature.show_in_front = True
ob_armature.lineart.crease_threshold = 0.0

# ---- collection membership
col_collection.objects.link(ob_bow)
col_collection.objects.link(ob_armature)

# ---- scene / render settings (as saved in the file)
scene.frame_start = 1; scene.frame_end = 250; scene.frame_set(1)
scene.render.engine = 'BLENDER_EEVEE_NEXT'
scene.cycles.use_denoising = False
scene.cycles.samples = 128
scene.cycles.sampling_pattern = 'TABULATED_SOBOL'
scene.cycles.use_adaptive_sampling = False
scene.cycles.use_light_tree = False
scene.view_settings.view_transform = 'Filmic'
bpy.context.view_layer.update()

# ---- added for rendering (the .blend has no active camera and no usable light): camera, sun
cam_auto = bpy.data.cameras.new('AutoCamera')
cam_auto.lens = 50.0
cam_auto.sensor_width = 36.0
cam_auto.clip_end = 1000.0
ob_auto_camera = bpy.data.objects.new('AutoCamera', cam_auto)
scene.collection.objects.link(ob_auto_camera)
ob_auto_camera.location = (1.75981, -1.80075, 1.97077)
ob_auto_camera.rotation_euler = (1.09748, -7.21219e-08, 0.694738)
scene.camera = ob_auto_camera
light_auto_sun = bpy.data.lights.new('AutoSun', 'SUN')
light_auto_sun.energy = 3.0
light_auto_sun.angle = 0.0523599
ob_auto_sun = bpy.data.objects.new('AutoSun', light_auto_sun)
scene.collection.objects.link(ob_auto_sun)
ob_auto_sun.rotation_euler = (0.872665, 0.174533, 0.523599)
bpy.context.view_layer.update()
